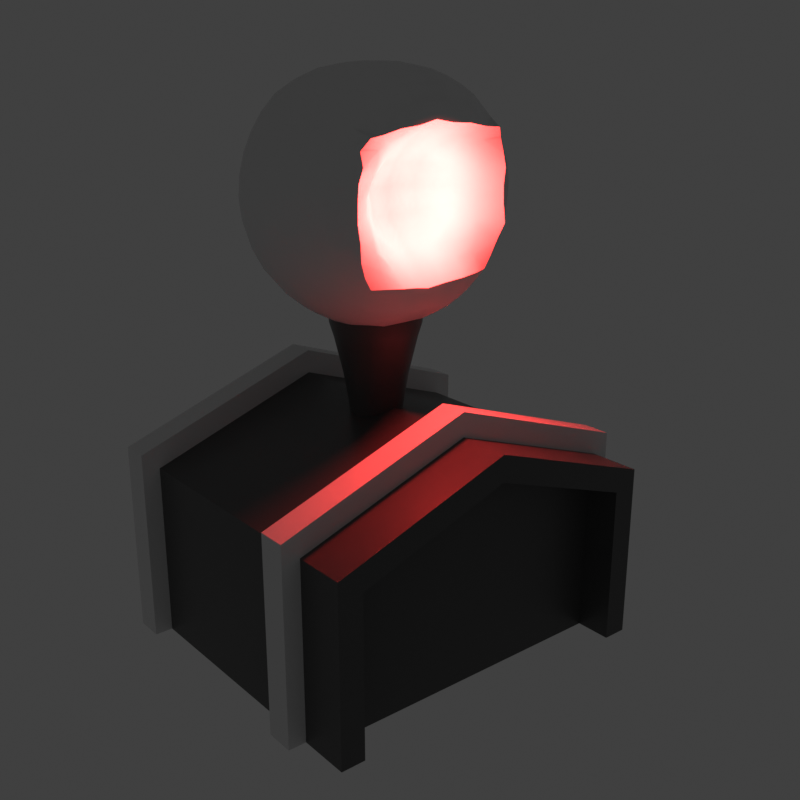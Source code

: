# Source: Army.blend  (saved by Blender 2.82.1; exported with 4.5.12 LTS)
import bpy
from mathutils import Matrix  # noqa: F401  (used for matrix-valued properties, if any)

bpy.ops.wm.read_factory_settings(use_empty=True)
scene = bpy.context.scene
scene.name = 'Scene'

# ---- collections
col_collection = bpy.data.collections.new('Collection'); scene.collection.children.link(col_collection)
col_entity_preview = bpy.data.collections.new('Entity Preview')  # instanced only; not linked into the scene

# ---- materials (node trees are filled in below, after node groups)
mat_material = bpy.data.materials.new('Material')
mat_material.alpha_threshold = 0.0
mat_material.use_transparent_shadow = False
mat_material.line_color = (0.0, 0.0, 0.0, 1.0)
mat_affiliation = bpy.data.materials.new('Affiliation')
mat_affiliation.use_transparent_shadow = False

# ---- node groups
ng_auto_smooth = bpy.data.node_groups.new('Auto Smooth', 'GeometryNodeTree')
_s = ng_auto_smooth.interface.new_socket(name='Geometry', in_out='OUTPUT', socket_type='NodeSocketGeometry')
_s = ng_auto_smooth.interface.new_socket(name='Geometry', in_out='INPUT', socket_type='NodeSocketGeometry')
_s = ng_auto_smooth.interface.new_socket(name='Angle', in_out='INPUT', socket_type='NodeSocketFloat')
_s.subtype = 'ANGLE'
_s.min_value = 0.0
_s.max_value = 3.142
ng_auto_smooth.is_modifier = True
_N = ng_auto_smooth.nodes; _L = ng_auto_smooth.links
n0 = _N.new('NodeGroupOutput'); n0.name = 'Group Output'; n0.location = (480, -100)
n1 = _N.new('NodeGroupInput'); n1.name = 'Group Input'; n1.location = (-420, -300)
n2 = _N.new('NodeGroupInput'); n2.name = 'Group Input.001'; n2.location = (-60, -100)
n3 = _N.new('GeometryNodeSetShadeSmooth'); n3.name = 'Set Shade Smooth'; n3.location = (120, -100)
n3.domain = 'EDGE'
n4 = _N.new('GeometryNodeSetShadeSmooth'); n4.name = 'Set Shade Smooth.001'; n4.location = (300, -100)
n5 = _N.new('GeometryNodeInputMeshEdgeAngle'); n5.name = 'Edge Angle'; n5.location = (-420, -220)
n6 = _N.new('GeometryNodeInputEdgeSmooth'); n6.name = 'Is Edge Smooth'; n6.location = (-60, -160)
n7 = _N.new('GeometryNodeInputShadeSmooth'); n7.name = 'Is Face Smooth'; n7.location = (-240, -340)
n8 = _N.new('FunctionNodeBooleanMath'); n8.name = 'Boolean Math'; n8.location = (-60, -220)
n9 = _N.new('FunctionNodeCompare'); n9.name = 'Compare'; n9.location = (-240, -180)
n9.operation = 'LESS_EQUAL'
_L.new(n5.outputs[0], n9.inputs[0])
_L.new(n4.outputs[0], n0.inputs[0])
_L.new(n1.outputs[1], n9.inputs[1])
_L.new(n9.outputs[0], n8.inputs[0])
_L.new(n7.outputs[0], n8.inputs[1])
_L.new(n2.outputs[0], n3.inputs[0])
_L.new(n6.outputs[0], n3.inputs[1])
_L.new(n3.outputs[0], n4.inputs[0])
_L.new(n8.outputs[0], n3.inputs[2])
n0.is_active_output = True

# ---- material node trees
mat_material.use_nodes = True; mat_material.node_tree.nodes.clear()
_N = mat_material.node_tree.nodes; _L = mat_material.node_tree.links
n0 = _N.new('ShaderNodeOutputMaterial'); n0.name = 'Material Output'; n0.location = (300, 300)
n1 = _N.new('ShaderNodeBsdfPrincipled'); n1.name = 'Principled BSDF'; n1.location = (10, 300)
n1.distribution = 'GGX'
n1.subsurface_method = 'BURLEY'
n1.inputs[0].default_value = (0.07324, 0.07324, 0.07324, 1.0)
n1.inputs[2].default_value = 0.4
n1.inputs[3].default_value = 1.45
n1.inputs[27].default_value = (0.0, 0.0, 0.0, 1.0)
n1.inputs[28].default_value = 1.0
_L.new(n1.outputs[0], n0.inputs[0])
n0.is_active_output = True
mat_affiliation.use_nodes = True; mat_affiliation.node_tree.nodes.clear()
_N = mat_affiliation.node_tree.nodes; _L = mat_affiliation.node_tree.links
n0 = _N.new('ShaderNodeOutputMaterial'); n0.name = 'Material Output'; n0.location = (300, 300)
n1 = _N.new('ShaderNodeBsdfPrincipled'); n1.name = 'Principled BSDF'; n1.location = (10, 300)
n1.distribution = 'GGX'
n1.subsurface_method = 'BURLEY'
n1.inputs[3].default_value = 1.45
n1.inputs[27].default_value = (0.0, 0.0, 0.0, 1.0)
n1.inputs[28].default_value = 1.0
_L.new(n1.outputs[0], n0.inputs[0])
n0.is_active_output = True

# ---- world
world_world = bpy.data.worlds.new('World'); scene.world = world_world
world_world.use_nodes = True; world_world.node_tree.nodes.clear()
_N = world_world.node_tree.nodes; _L = world_world.node_tree.links
n0 = _N.new('ShaderNodeOutputWorld'); n0.name = 'World Output'; n0.location = (300, 300)
n1 = _N.new('ShaderNodeBackground'); n1.name = 'Background'; n1.location = (10, 300)
n1.inputs[0].default_value = (0.05088, 0.05088, 0.05088, 1.0)
_L.new(n1.outputs[0], n0.inputs[0])
n0.is_active_output = True
world_world.color = (0.05088, 0.05088, 0.05088)
world_world.use_sun_shadow = False
world_world.sun_shadow_jitter_overblur = 0.0

# ---- cameras
cam_camera_001 = bpy.data.cameras.new('Camera.001')

# ---- lights
light_light = bpy.data.lights.new('Light', 'POINT')
light_light.color = (0.9975, 0.04415, 0.04034)
light_light.transmission_factor = 0.0
light_light.energy = 100.0
light_light.shadow_soft_size = 0.1
light_light.shadow_maximum_resolution = 0.006
light_light.use_absolute_resolution = True

# ---- meshes
me_cube = bpy.data.meshes.new('Cube')
me_cube.from_pydata([(0.8609, 1.0, 0.9009), (0.8609, 1.0, -1.49e-08), (1.0, -1.0, 1.0), (1.0, -1.0, 0.0), (-0.8609, 1.0, 0.9009), (-0.8609, 1.0, -1.49e-08), (-1.0, -1.0, 1.0), (-1.0, -1.0, 0.0), (0.8609, 0.7957, 0.9009), (0.0, -1.0, 1.346), (0.0, -1.0, 0.0), (0.0, 1.0, 1.199), (-1.0, 1.0, 0.0), (1.0, 1.0, 1.0), (1.0, 1.0, 0.0), (-1.0, 1.0, 1.0), (0.0, 1.0, 1.346), (0.8609, 0.7957, -1.49e-08), (-0.8609, 0.7957, 0.9009), (-0.8609, 0.7957, -1.49e-08), (0.0, 0.7957, 1.199), (0.0, 0.7957, 0.0), (3.667e-08, 0.25, 1.995), (0.04877, 0.2452, 1.995), (0.09567, 0.231, 1.995), (0.1389, 0.2079, 1.995), (0.1768, 0.1768, 1.995), (0.2079, 0.1389, 1.995), (0.231, 0.09567, 1.995), (0.2452, 0.04877, 1.995), (0.25, 2.391e-07, 1.995), (0.2452, -0.04877, 1.995), (0.231, -0.09567, 1.995), (0.2079, -0.1389, 1.995), (0.1768, -0.1768, 1.995), (0.1389, -0.2079, 1.995), (0.09567, -0.231, 1.995), (0.04877, -0.2452, 1.995), (-4.479e-08, -0.25, 1.995), (-0.04877, -0.2452, 1.995), (-0.09567, -0.231, 1.995), (-0.1389, -0.2079, 1.995), (-0.1768, -0.1768, 1.995), (-0.2079, -0.1389, 1.995), (-0.231, -0.09567, 1.995), (-0.2452, -0.04877, 1.995), (-0.25, 4.617e-07, 1.995), (-0.2452, 0.04877, 1.995), (-0.231, 0.09567, 1.995), (-0.2079, 0.1389, 1.995), (-0.1768, 0.1768, 1.995), (-0.1389, 0.2079, 1.995), (-0.09567, 0.231, 1.995), (-0.04877, 0.2452, 1.995), (-0.1111, -0.4575, 1.976), (-0.1084, -0.5383, 2.062), (-0.217, -0.4418, 1.995), (-0.2774, -0.4284, 2.95), (-0.1912, -0.4455, 2.979), (-0.2895, -0.3542, 2.995), (-0.3285, -0.6087, 2.485), (-0.4288, -0.5429, 2.481), (-0.3264, -0.5984, 2.381), (-0.2942, -0.5437, 2.789), (-0.4072, -0.5189, 2.682), (-0.3112, -0.5781, 2.692), (-0.3867, -0.4934, 2.773), (-0.4315, -0.3878, 2.863), (-0.4659, -0.4155, 2.778), (-0.3751, -0.3564, 2.941), (-0.4029, -0.2813, 2.973), (-0.3101, -0.268, 3.029), (-0.2087, -0.2652, 3.066), (-0.3313, -0.1742, 3.053), (-0.5111, -0.4503, 2.372), (-0.5178, -0.4595, 2.477), (-0.5816, -0.3555, 2.358), (-0.2494, -0.1358, 1.852), (-0.3564, -0.2325, 1.938), (-0.3687, -0.1291, 1.91), (-0.1315, -0.02084, 1.801), (-0.2573, -0.01786, 1.838), (-0.4282, -0.1882, 2.99), (-0.2232, -0.1657, 3.092), (-0.3451, -0.07193, 3.061), (-0.6105, -0.01665, 2.806), (-0.6111, 0.08941, 2.791), (-0.6579, -0.02803, 2.689), (-0.2332, -0.06305, 3.1), (-0.3526, 0.03554, 3.059), (-0.6613, 0.08441, 2.308), (-0.637, 0.1956, 2.308), (-0.62, 0.08742, 2.192), (-0.2545, 0.1022, 1.845), (-0.6036, 0.1898, 2.765), (-0.6579, 0.07947, 2.672), (-0.3559, 0.1448, 3.049), (-0.4557, 0.01938, 2.997), (-0.562, 0.2984, 2.211), (-0.5974, 0.1962, 2.198), (-0.6577, 0.1937, 2.421), (-0.6596, 0.191, 2.536), (-0.616, 0.3015, 2.419), (-0.6192, 0.3005, 2.524), (-0.5564, 0.3982, 2.424), (-0.6102, 0.2949, 2.626), (-0.5286, 0.3849, 2.704), (-0.5501, 0.3983, 2.62), (-0.3527, 0.2495, 3.015), (-0.3486, 0.3501, 2.971), (-0.437, 0.3225, 2.909), (-0.4516, 0.2282, 2.953), (-0.4573, 0.1263, 2.983), (-0.5963, 0.3018, 2.314), (-0.5123, 0.3898, 2.228), (-0.5399, 0.3994, 2.324), (-0.4361, 0.4553, 2.249), (-0.2413, 0.1567, 3.087), (-0.1205, 0.05235, 3.121), (-0.122, 0.1662, 3.107), (-0.1295, 0.107, 1.812), (-0.1224, 0.2314, 1.839), (-0.4607, 0.4847, 2.338), (-0.3312, 0.406, 2.354), (-0.3368, 0.4095, 2.608), (-0.2339, 0.2978, 2.616), (-0.3441, 0.3781, 2.523), (-0.3258, 0.4516, 2.758), (-0.2207, 0.3487, 2.697), (-0.3228, 0.4295, 2.684), (-0.3246, 0.4699, 2.826), (-0.2341, 0.4548, 2.941), (-0.2158, 0.479, 2.849), (-0.1465, 0.1449, 2.521), (-0.2456, 0.2603, 2.521), (-0.2017, 0.4051, 2.169), (-0.224, 0.3416, 2.241), (-0.09851, 0.3805, 2.158), (-0.1224, 0.2366, 2.294), (-0.1412, 0.1642, 2.391), (0.0, 0.09174, 2.521), (0.0, 0.1176, 2.371), (-0.1173, 0.2895, 2.721), (-0.1079, 0.3609, 2.784), (-0.239, 0.2681, 2.423), (-0.2277, 0.3026, 2.328), (-0.1909, 0.4718, 2.091), (-0.09099, 0.4493, 2.076), (-0.2872, 0.4677, 2.102), (-0.2991, 0.4308, 2.186), (-0.1105, -0.6463, 2.267), (-0.1118, -0.6738, 2.379), (-0.2175, -0.619, 2.272), (-0.4216, -0.5362, 2.583), (-0.2214, -0.6451, 2.38), (-0.2218, -0.6556, 2.49), (-0.3182, -0.5756, 2.279), (-0.2199, 0.3961, 2.776), (-0.6222, -0.1362, 2.205), (-0.66, -0.1418, 2.326), (-0.6276, -0.0247, 2.195), (-0.5097, -0.4541, 2.582), (-0.5601, -0.3455, 2.691), (-0.5818, -0.3584, 2.582), (-0.6687, -0.02908, 2.315), (-0.4596, -0.4114, 2.175), (-0.4922, -0.4329, 2.271), (-0.5053, -0.3275, 2.143), (-0.6422, 0.1877, 2.65), (-0.4634, 0.3785, 2.141), (-0.4052, 0.4422, 2.168), (-0.4636, 0.468, 2.434), (-0.6113, -0.2443, 2.697), (-0.5682, -0.228, 2.806), (-0.6437, -0.1374, 2.697), (-0.5969, -0.1238, 2.811), (-0.211, -0.5187, 2.076), (-0.3028, -0.4905, 2.098), (-0.3125, -0.4166, 2.03), (-0.5639, -0.02058, 2.083), (-0.5576, 0.09028, 2.083), (-0.5581, -0.1303, 2.092), (-0.4287, 0.2944, 2.027), (-0.3978, 0.3787, 2.064), (-0.3339, -0.3306, 1.974), (-0.427, -0.3225, 2.048), (-0.4545, -0.2295, 2.016), (-0.364, -0.4578, 2.852), (-0.28, -0.4964, 2.878), (-0.3401, -0.4157, 2.916), (-0.4745, -0.3024, 2.888), (-0.3686, 0.4385, 2.105), (-0.228, 0.3265, 1.914), (-0.3315, 0.3076, 1.961), (-0.2133, 0.4266, 1.982), (-0.2428, -0.2442, 1.883), (-0.1223, -0.2531, 1.85), (-0.1173, -0.3619, 1.903), (-0.1088, 0.4292, 1.957), (-0.375, -0.01638, 1.901), (-0.3713, 0.09706, 1.905), (-0.1256, -0.1464, 1.82), (-0.2402, 0.217, 1.873), (-0.1967, -0.3581, 3.03), (-0.09976, -0.3639, 3.05), (-0.2422, 0.2627, 3.059), (-0.1249, 0.3722, 3.042), (-0.1237, 0.2638, 3.085), (-0.2287, -0.3479, 1.93), (-0.479, -0.01739, 1.983), (-0.4729, -0.1262, 1.992), (-0.4754, 0.09376, 1.985), (-0.5165, 0.295, 2.833), (-0.5374, 0.2052, 2.872), (-0.21, -0.6177, 2.707), (-0.1058, -0.6403, 2.721), (-0.1012, -0.5917, 2.828), (-0.6839, -0.03312, 2.564), (-0.6707, -0.1447, 2.575), (-0.6807, 0.07925, 2.55), (-0.4005, 0.4898, 2.819), (-0.505, 0.3624, 2.785), (-0.4285, 0.3989, 2.856), (-0.4118, -0.5145, 2.284), (-0.6366, -0.2543, 2.581), (-0.6327, -0.251, 2.342), (-0.6438, -0.2564, 2.462), (-0.5385, 0.1973, 2.094), (-0.367, -0.4613, 2.125), (-0.4009, -0.3994, 2.083), (-0.3546, 0.2056, 1.927), (-0.3077, 0.4013, 2.016), (-0.3078, -0.5401, 2.184), (-0.2125, -0.5768, 2.17), (-0.3937, -0.4895, 2.197), (-0.1391, 0.1979, 2.644), (-0.5077, -0.2081, 2.905), (-0.1118, -0.684, 2.494), (-0.2174, -0.6451, 2.599), (-0.6816, 0.0815, 2.428), (-0.6874, -0.0323, 2.438), (-0.3183, 0.4185, 2.271), (-0.1173, -0.06161, 3.121), (-0.2389, 0.04627, 3.1), (-0.4626, 0.4763, 2.616), (-0.4614, 0.4667, 2.527), (-0.5596, 0.403, 2.524), (-0.4464, -0.08706, 2.999), (-0.241, 0.366, 3.011), (-0.3377, 0.4275, 2.901), (-0.1098, -0.673, 2.609), (-0.5806, 0.2842, 2.727), (-0.5244, -0.3254, 2.793), (-0.5311, -0.1059, 2.913), (-0.1998, -0.5747, 2.808), (-0.5054, 0.294, 2.115), (-0.5376, -0.234, 2.113), (-0.1091, 0.3067, 2.233), (-0.6765, -0.1453, 2.451), (-0.4246, -0.5331, 2.379), (-0.5433, -0.0001611, 2.911), (-0.09737, -0.5322, 2.914), (-0.1915, -0.5175, 2.899), (-0.09701, -0.4489, 2.996), (-0.5906, -0.3625, 2.47), (-0.5534, -0.3409, 2.25), (-0.4923, -0.4387, 2.684), (-0.1081, 0.4664, 2.952), (-0.5972, -0.2427, 2.224), (-0.1034, 0.479, 2.858), (-0.3416, 0.374, 2.438), (-0.4579, 0.2001, 2.0), (-0.5443, 0.1047, 2.898), (-0.4384, 0.4596, 2.761), (-0.1161, 0.3338, 1.889), (-0.1049, -0.2706, 3.086), (-0.1112, -0.1598, 3.109), (-0.3222, -0.6003, 2.589), (-0.1087, -0.6019, 2.16), (-0.4392, 0.4818, 2.69), (0.0, -0.4701, 1.964), (0.0, -0.5466, 2.057), (0.1111, -0.4575, 1.976), (0.1084, -0.5383, 2.062), (0.217, -0.4418, 1.995), (0.2774, -0.4284, 2.95), (0.1912, -0.4455, 2.979), (0.2895, -0.3542, 2.995), (0.3285, -0.6087, 2.485), (0.4288, -0.5429, 2.481), (0.3264, -0.5984, 2.381), (0.2942, -0.5437, 2.789), (0.4072, -0.5189, 2.682), (0.3112, -0.5781, 2.692), (0.3867, -0.4934, 2.773), (0.4315, -0.3878, 2.863), (0.4659, -0.4155, 2.778), (0.3751, -0.3564, 2.941), (0.4029, -0.2813, 2.973), (0.3101, -0.268, 3.029), (0.2087, -0.2652, 3.066), (0.3313, -0.1742, 3.053), (0.5111, -0.4503, 2.372), (0.5178, -0.4595, 2.477), (0.5816, -0.3555, 2.358), (0.2494, -0.1358, 1.852), (0.3564, -0.2325, 1.938), (0.3687, -0.1291, 1.91), (0.1315, -0.02084, 1.801), (0.2573, -0.01786, 1.838), (0.4282, -0.1882, 2.99), (0.2232, -0.1657, 3.092), (0.3451, -0.07193, 3.061), (0.6105, -0.01665, 2.806), (0.6111, 0.08941, 2.791), (0.6579, -0.02803, 2.689), (0.2332, -0.06305, 3.1), (0.3526, 0.03554, 3.059), (0.6613, 0.08441, 2.308), (0.637, 0.1956, 2.308), (0.62, 0.08742, 2.192), (0.2545, 0.1022, 1.845), (0.6036, 0.1898, 2.765), (0.6579, 0.07947, 2.672), (0.3559, 0.1448, 3.049), (0.4557, 0.01938, 2.997), (0.562, 0.2984, 2.211), (0.5974, 0.1962, 2.198), (0.6577, 0.1937, 2.421), (0.6596, 0.191, 2.536), (0.616, 0.3015, 2.419), (0.6192, 0.3005, 2.524), (0.5564, 0.3982, 2.424), (0.6102, 0.2949, 2.626), (0.5286, 0.3849, 2.704), (0.5501, 0.3983, 2.62), (0.3527, 0.2495, 3.015), (0.3486, 0.3501, 2.971), (0.437, 0.3225, 2.909), (0.4516, 0.2282, 2.953), (0.4573, 0.1263, 2.983), (0.5963, 0.3018, 2.314), (0.5123, 0.3898, 2.228), (0.5399, 0.3994, 2.324), (0.4361, 0.4553, 2.249), (0.2413, 0.1567, 3.087), (0.1205, 0.05235, 3.121), (0.122, 0.1662, 3.107), (0.1295, 0.107, 1.812), (0.1224, 0.2314, 1.839), (0.4607, 0.4847, 2.338), (0.3312, 0.406, 2.354), (0.3368, 0.4095, 2.608), (0.2339, 0.2978, 2.616), (0.3441, 0.3781, 2.523), (0.3258, 0.4516, 2.758), (0.2207, 0.3487, 2.697), (0.3228, 0.4295, 2.684), (0.3246, 0.479, 2.826), (0.2341, 0.4548, 2.941), (0.2158, 0.479, 2.849), (0.1465, 0.1449, 2.521), (0.2456, 0.2603, 2.521), (0.0, 0.1101, 1.806), (0.0, 0.2525, 1.846), (0.2017, 0.4051, 2.169), (0.224, 0.3416, 2.241), (0.09851, 0.3805, 2.158), (0.0, 0.05452, 3.124), (0.0, 0.1854, 3.108), (0.1224, 0.2366, 2.294), (0.1412, 0.1642, 2.391), (0.0, 0.2148, 2.263), (0.0, 0.1695, 2.652), (0.0, 0.2697, 2.753), (0.1173, 0.2895, 2.721), (0.1079, 0.3609, 2.784), (0.0, 0.3137, 2.791), (0.0, 0.479, 2.879), (0.239, 0.2681, 2.423), (0.2277, 0.3026, 2.328), (0.0, 0.3477, 2.141), (0.0, 0.4275, 2.058), (0.1909, 0.4718, 2.091), (0.09099, 0.4493, 2.076), (0.2872, 0.4677, 2.102), (0.2991, 0.4308, 2.186), (0.1105, -0.6463, 2.267), (0.1118, -0.6738, 2.379), (0.2175, -0.619, 2.272), (0.4216, -0.5362, 2.583), (0.2214, -0.6451, 2.38), (0.2218, -0.6556, 2.49), (0.3182, -0.5756, 2.279), (0.2199, 0.3961, 2.776), (0.6222, -0.1362, 2.205), (0.66, -0.1418, 2.326), (0.6276, -0.0247, 2.195), (0.5097, -0.4541, 2.582), (0.5601, -0.3455, 2.691), (0.5818, -0.3584, 2.582), (0.6687, -0.02908, 2.315), (0.4596, -0.4114, 2.175), (0.4922, -0.4329, 2.271), (0.5053, -0.3275, 2.143), (0.6422, 0.1877, 2.65), (0.4634, 0.3785, 2.141), (0.4052, 0.4422, 2.168), (0.4636, 0.468, 2.434), (0.6113, -0.2443, 2.697), (0.5682, -0.228, 2.806), (0.6437, -0.1374, 2.697), (0.5969, -0.1238, 2.811), (0.211, -0.5187, 2.076), (0.3028, -0.4905, 2.098), (0.3125, -0.4166, 2.03), (0.5639, -0.02058, 2.083), (0.5576, 0.09028, 2.083), (0.5581, -0.1303, 2.092), (0.4287, 0.2944, 2.027), (0.3978, 0.3787, 2.064), (0.3339, -0.3306, 1.974), (0.427, -0.3225, 2.048), (0.4545, -0.2295, 2.016), (0.364, -0.4578, 2.852), (0.28, -0.4964, 2.878), (0.3401, -0.4157, 2.916), (0.4745, -0.3024, 2.888), (0.3686, 0.4385, 2.105), (0.228, 0.3265, 1.914), (0.3315, 0.3076, 1.961), (0.2133, 0.4266, 1.982), (0.2428, -0.2442, 1.883), (0.1223, -0.2531, 1.85), (0.1173, -0.3619, 1.903), (0.1088, 0.4292, 1.957), (0.375, -0.01638, 1.901), (0.3713, 0.09706, 1.905), (0.1256, -0.1464, 1.82), (0.2402, 0.217, 1.873), (0.1967, -0.3581, 3.03), (0.09976, -0.3639, 3.05), (0.2422, 0.2627, 3.059), (0.1249, 0.3722, 3.042), (0.1237, 0.2638, 3.085), (0.0, 0.3429, 3.041), (0.0, -0.1675, 1.813), (0.0, -0.2391, 1.833), (0.2287, -0.3479, 1.93), (0.479, -0.01739, 1.983), (0.4729, -0.1262, 1.992), (0.4754, 0.09376, 1.985), (0.5165, 0.295, 2.833), (0.5374, 0.2052, 2.872), (0.21, -0.6177, 2.707), (0.1058, -0.6403, 2.721), (0.1012, -0.5917, 2.828), (0.6839, -0.03312, 2.564), (0.6707, -0.1447, 2.575), (0.6807, 0.07925, 2.55), (0.4005, 0.4898, 2.819), (0.505, 0.3624, 2.785), (0.4285, 0.3989, 2.856), (0.0, -0.6888, 2.379), (0.0, -0.7016, 2.497), (0.4118, -0.5145, 2.284), (0.6366, -0.2543, 2.581), (0.6327, -0.251, 2.342), (0.6438, -0.2564, 2.462), (0.5385, 0.1973, 2.094), (0.367, -0.4613, 2.125), (0.4009, -0.3994, 2.083), (0.3546, 0.2056, 1.927), (0.3077, 0.4013, 2.016), (0.3078, -0.5401, 2.184), (0.2125, -0.5768, 2.17), (0.3937, -0.4895, 2.197), (0.1391, 0.1979, 2.644), (0.5077, -0.2081, 2.905), (0.1118, -0.684, 2.494), (0.2174, -0.6451, 2.599), (0.6816, 0.0815, 2.428), (0.6874, -0.0323, 2.438), (0.3183, 0.4185, 2.271), (0.1173, -0.06161, 3.121), (0.2389, 0.04627, 3.1), (0.4626, 0.4763, 2.616), (0.4614, 0.4667, 2.527), (0.5596, 0.403, 2.524), (0.4464, -0.08706, 2.999), (0.241, 0.366, 3.011), (0.3377, 0.4275, 2.901), (0.1098, -0.673, 2.609), (0.0, -0.6844, 2.614), (0.5806, 0.2842, 2.727), (0.5244, -0.3254, 2.793), (0.5311, -0.1059, 2.913), (0.1998, -0.5747, 2.808), (0.5054, 0.294, 2.115), (0.5376, -0.234, 2.113), (0.1091, 0.3067, 2.233), (0.0, 0.2602, 2.223), (0.6765, -0.1453, 2.451), (0.4246, -0.5331, 2.379), (0.5433, -0.0001611, 2.911), (0.0, -0.4357, 3.011), (0.09737, -0.5322, 2.914), (0.0, -0.5539, 2.916), (0.1915, -0.5175, 2.899), (0.09701, -0.4489, 2.996), (0.0, -0.6597, 2.265), (0.5906, -0.3625, 2.47), (0.5534, -0.3409, 2.25), (0.4923, -0.4387, 2.684), (0.1267, 0.4664, 2.952), (0.5972, -0.2427, 2.224), (0.1034, 0.479, 2.858), (0.0, 0.4548, 2.973), (0.3416, 0.374, 2.438), (0.4579, 0.2001, 2.0), (0.0, -0.5899, 2.854), (0.5443, 0.1047, 2.898), (0.0, -0.3653, 1.892), (0.0, -0.3645, 3.052), (0.4384, 0.4596, 2.761), (0.0, 0.3881, 1.947), (0.0, 0.328, 1.889), (0.1161, 0.3338, 1.889), (0.0, 0.2403, 3.093), (0.0, -0.2897, 3.084), (0.1049, -0.2706, 3.086), (0.1112, -0.1598, 3.109), (0.3222, -0.6003, 2.589), (0.1087, -0.6019, 2.16), (0.0, -0.6119, 2.156), (0.0, -0.07882, 3.124), (0.0, -0.1446, 3.116), (0.4392, 0.4818, 2.69), (0.0, -0.6468, 2.73), (-0.9918, 0.7082, 0.0), (0.9918, 0.7082, 0.9918), (0.9918, 0.7082, 0.0), (-0.9918, 0.7082, 0.9918), (0.0, 0.7082, 1.335), (-1.101, 0.7082, 0.0), (1.101, 0.7082, 1.101), (1.101, 0.7082, 0.0), (-1.101, 0.7082, 1.101), (0.0, 0.7082, 1.482), (-0.9918, 0.5474, 0.0), (0.9918, 0.5474, 0.9918), (0.9918, 0.5474, 0.0), (-0.9918, 0.5474, 0.9918), (0.0, 0.5474, 1.335), (-1.101, 0.5474, 0.0), (1.101, 0.5474, 1.101), (1.101, 0.5474, 0.0), (-1.101, 0.5474, 1.101), (0.0, 0.5474, 1.482), (-0.9918, -0.6452, 0.0), (0.9918, -0.6452, 0.9918), (0.9918, -0.6452, 0.0), (-0.9918, -0.6452, 0.9918), (0.0, -0.6452, 1.335), (-1.101, -0.6452, 0.0), (1.101, -0.6452, 1.101), (1.101, -0.6452, 0.0), (-1.101, -0.6452, 1.101), (0.0, -0.6452, 1.482), (-0.9918, -0.806, 0.0), (0.9918, -0.806, 0.9918), (0.9918, -0.806, 0.0), (-0.9918, -0.806, 0.9918), (0.0, -0.806, 1.335), (-1.101, -0.806, 0.0), (1.101, -0.806, 1.101), (1.101, -0.806, 0.0), (-1.101, -0.806, 1.101), (0.0, -0.806, 1.482), (0.04386, 0.2205, 1.716), (0.08604, 0.2077, 1.716), (0.1249, 0.1869, 1.716), (0.159, 0.159, 1.716), (0.1869, 0.1249, 1.716), (0.2077, 0.08604, 1.716), (0.2205, 0.04386, 1.716), (0.2248, 2.441e-07, 1.716), (0.2205, -0.04386, 1.716), (0.2077, -0.08604, 1.716), (0.1869, -0.1249, 1.716), (0.159, -0.159, 1.716), (0.1249, -0.1869, 1.716), (0.08604, -0.2077, 1.716), (0.04386, -0.2205, 1.716), (-3.517e-08, -0.2248, 1.716), (-0.04386, -0.2205, 1.716), (-0.08604, -0.2077, 1.716), (-0.1249, -0.1869, 1.716), (-0.159, -0.159, 1.716), (-0.1869, -0.1249, 1.716), (-0.2077, -0.08604, 1.716), (-0.2205, -0.04386, 1.716), (-0.2248, 4.442e-07, 1.716), (-0.2205, 0.04386, 1.716), (-0.2077, 0.08604, 1.716), (-0.1869, 0.1249, 1.716), (-0.159, 0.159, 1.716), (-0.1249, 0.1869, 1.716), (-0.08604, 0.2077, 1.716), (-0.04386, 0.2205, 1.716), (3.809e-08, 0.2248, 1.716), (3.667e-08, 0.25, 1.8), (0.04877, 0.2452, 1.8), (0.09567, 0.231, 1.8), (0.1389, 0.2079, 1.8), (0.1768, 0.1768, 1.8), (0.2079, 0.1389, 1.8), (0.231, 0.09567, 1.8), (0.2452, 0.04877, 1.8), (0.25, 2.391e-07, 1.8), (0.2452, -0.04877, 1.8), (0.231, -0.09567, 1.8), (0.2079, -0.1389, 1.8), (0.1768, -0.1768, 1.8), (0.1389, -0.2079, 1.8), (0.09567, -0.231, 1.8), (0.04877, -0.2452, 1.8), (-4.479e-08, -0.25, 1.8), (-0.04877, -0.2452, 1.8), (-0.09567, -0.231, 1.8), (-0.1389, -0.2079, 1.8), (-0.1768, -0.1768, 1.8), (-0.2079, -0.1389, 1.8), (-0.231, -0.09567, 1.8), (-0.2452, -0.04877, 1.8), (-0.25, 4.617e-07, 1.8), (-0.2452, 0.04877, 1.8), (-0.231, 0.09567, 1.8), (-0.2079, 0.1389, 1.8), (-0.1768, 0.1768, 1.8), (-0.1389, 0.2079, 1.8), (-0.09567, 0.231, 1.8), (-0.04877, 0.2452, 1.8), (0.03446, 0.1732, 1.511), (0.06759, 0.1632, 1.511), (0.09812, 0.1469, 1.511), (0.1249, 0.1249, 1.511), (0.1469, 0.09812, 1.511), (0.1632, 0.06759, 1.511), (0.1732, 0.03446, 1.511), (0.1766, 2.531e-07, 1.511), (0.1732, -0.03446, 1.511), (0.1632, -0.06759, 1.511), (0.1469, -0.09812, 1.511), (0.1249, -0.1249, 1.511), (0.09812, -0.1469, 1.511), (0.06759, -0.1632, 1.511), (0.03446, -0.1732, 1.511), (-1.477e-08, -0.1766, 1.511), (-0.03446, -0.1732, 1.511), (-0.06759, -0.1632, 1.511), (-0.09812, -0.1469, 1.511), (-0.1249, -0.1249, 1.511), (-0.1469, -0.09812, 1.511), (-0.1632, -0.06759, 1.511), (-0.1732, -0.03446, 1.511), (-0.1766, 4.103e-07, 1.511), (-0.1732, 0.03446, 1.511), (-0.1632, 0.06759, 1.511), (-0.1469, 0.09812, 1.511), (-0.1249, 0.1249, 1.511), (-0.09812, 0.1469, 1.511), (-0.06759, 0.1632, 1.511), (-0.03446, 0.1732, 1.511), (4.278e-08, 0.1766, 1.511), (0.02629, 0.1322, 1.249), (0.05157, 0.1245, 1.249), (0.07487, 0.1121, 1.249), (0.09529, 0.09529, 1.249), (0.1121, 0.07487, 1.249), (0.1245, 0.05157, 1.249), (0.1322, 0.02629, 1.249), (0.1348, 2.621e-07, 1.249), (0.1322, -0.02629, 1.249), (0.1245, -0.05157, 1.249), (0.1121, -0.07487, 1.249), (0.09529, -0.09529, 1.249), (0.07487, -0.1121, 1.249), (0.05157, -0.1245, 1.249), (0.02629, -0.1322, 1.249), (3.697e-09, -0.1348, 1.249), (-0.02629, -0.1322, 1.249), (-0.05157, -0.1245, 1.249), (-0.07487, -0.1121, 1.249), (-0.09529, -0.09529, 1.249), (-0.1121, -0.07487, 1.249), (-0.1245, -0.05157, 1.249), (-0.1322, -0.02629, 1.249), (-0.1348, 3.821e-07, 1.249), (-0.1322, 0.02629, 1.249), (-0.1245, 0.05157, 1.249), (-0.1121, 0.07487, 1.249), (-0.09529, 0.09529, 1.249), (-0.07487, 0.1121, 1.249), (-0.05157, 0.1245, 1.249), (-0.02629, 0.1322, 1.249), (4.761e-08, 0.1348, 1.249)], [], [(16, 15, 6, 9), (10, 9, 6, 7), (7, 6, 15, 12), (14, 13, 2, 3), (0, 1, 17, 8), (3, 2, 9, 10), (13, 16, 9, 2), (1, 0, 13, 14), (4, 5, 12, 15), (0, 11, 16, 13), (11, 4, 15, 16), (21, 20, 8, 17), (19, 18, 20, 21), (5, 4, 18, 19), (4, 11, 20, 18), (12, 5, 19, 21, 17, 1, 14, 3, 10, 7), (11, 0, 8, 20), (642, 53, 22, 611), (641, 52, 53, 642), (640, 51, 52, 641), (639, 50, 51, 640), (638, 49, 50, 639), (637, 48, 49, 638), (636, 47, 48, 637), (635, 46, 47, 636), (634, 45, 46, 635), (633, 44, 45, 634), (632, 43, 44, 633), (631, 42, 43, 632), (630, 41, 42, 631), (629, 40, 41, 630), (628, 39, 40, 629), (627, 38, 39, 628), (626, 37, 38, 627), (625, 36, 37, 626), (624, 35, 36, 625), (623, 34, 35, 624), (622, 33, 34, 623), (621, 32, 33, 622), (620, 31, 32, 621), (619, 30, 31, 620), (618, 29, 30, 619), (617, 28, 29, 618), (616, 27, 28, 617), (615, 26, 27, 616), (614, 25, 26, 615), (613, 24, 25, 614), (612, 23, 24, 613), (611, 22, 23, 612), (54, 280, 281, 55), (54, 197, 522, 280), (56, 54, 55, 176), (233, 176, 55, 278), (534, 278, 55, 281), (56, 208, 197, 54), (69, 189, 57, 59), (57, 188, 262, 58), (59, 57, 58, 203), (70, 69, 59, 71), (72, 71, 59, 203), (238, 277, 60, 155), (62, 60, 61, 259), (277, 153, 61, 60), (62, 154, 155, 60), (223, 156, 62, 259), (64, 65, 63, 66), (187, 66, 63, 188), (68, 266, 64, 66), (161, 153, 64, 266), (64, 153, 277, 65), (65, 277, 238, 214), (65, 214, 254, 63), (67, 68, 66, 187), (67, 69, 70, 190), (189, 69, 67, 187), (68, 252, 162, 266), (190, 252, 68, 67), (236, 190, 70, 82), (71, 73, 82, 70), (73, 71, 72, 83), (72, 203, 204, 275), (76, 74, 75, 264), (75, 61, 153, 161), (75, 161, 163, 264), (259, 61, 75, 74), (76, 265, 166, 74), (226, 225, 76, 264), (78, 79, 77, 195), (77, 81, 80, 201), (77, 201, 196, 195), (78, 186, 210, 79), (81, 77, 79, 199), (80, 81, 93, 120), (84, 247, 82, 73), (253, 236, 82, 247), (84, 73, 83, 88), (242, 88, 83, 276), (83, 72, 275, 276), (97, 247, 84, 89), (253, 260, 85, 175), (87, 85, 86, 95), (260, 272, 86, 85), (87, 174, 175, 85), (87, 217, 218, 174), (89, 84, 88, 243), (92, 90, 91, 99), (98, 99, 91, 113), (239, 100, 91, 90), (92, 160, 164, 90), (121, 120, 93, 202), (199, 200, 93, 81), (95, 86, 94, 168), (105, 168, 94, 251), (272, 213, 94, 86), (95, 219, 217, 87), (97, 89, 96, 112), (96, 117, 205, 108), (96, 89, 243, 117), (97, 260, 253, 247), (272, 260, 97, 112), (98, 114, 169, 255), (98, 255, 227, 99), (99, 227, 180, 92), (100, 102, 113, 91), (102, 100, 101, 103), (101, 168, 105, 103), (101, 100, 239, 219), (104, 102, 103, 246), (103, 105, 107, 246), (113, 102, 104, 115), (106, 107, 105, 251), (273, 279, 106, 221), (107, 106, 279, 244), (108, 109, 110, 111), (108, 111, 112, 96), (131, 249, 109, 248), (205, 248, 109, 108), (109, 249, 222, 110), (212, 213, 111, 110), (111, 213, 272, 112), (114, 98, 113, 115), (170, 169, 114, 116), (116, 114, 115, 122), (171, 122, 115, 104), (116, 122, 123, 241), (149, 170, 116, 241), (118, 119, 117, 243), (117, 119, 207, 205), (535, 368, 118, 242), (368, 369, 119, 118), (528, 207, 119, 369), (121, 364, 363, 120), (192, 274, 121, 202), (526, 364, 121, 274), (123, 145, 136, 241), (144, 145, 123, 270), (123, 122, 171, 270), (128, 125, 124, 129), (124, 126, 245, 244), (124, 244, 279, 129), (126, 124, 125, 134), (133, 134, 125, 235), (125, 128, 142, 235), (128, 129, 127, 157), (127, 273, 220, 130), (279, 273, 127, 129), (131, 132, 130, 249), (130, 132, 157, 127), (222, 249, 130, 220), (206, 267, 131, 248), (132, 131, 267, 269), (373, 140, 133, 235), (139, 144, 134, 133), (134, 144, 270, 126), (147, 146, 135, 137), (135, 149, 241, 136), (137, 135, 136, 257), (137, 381, 382, 147), (138, 372, 501, 257), (372, 138, 139, 141), (140, 141, 139, 133), (145, 144, 139, 138), (373, 235, 142, 374), (374, 142, 143, 377), (157, 143, 142, 128), (378, 377, 143, 269), (378, 269, 267, 517), (257, 136, 145, 138), (257, 501, 381, 137), (198, 147, 382, 525), (146, 148, 149, 135), (146, 147, 198, 194), (148, 146, 194, 231), (149, 148, 191, 170), (150, 152, 233, 278), (152, 150, 151, 154), (155, 154, 151, 237), (151, 463, 464, 237), (151, 150, 510, 463), (156, 152, 154, 62), (156, 232, 233, 152), (234, 232, 156, 223), (269, 143, 157, 132), (179, 181, 158, 160), (160, 158, 159, 164), (240, 164, 159, 258), (159, 158, 268, 225), (180, 179, 160, 92), (162, 163, 161, 266), (172, 224, 163, 162), (163, 224, 226, 264), (239, 90, 164, 240), (185, 229, 165, 167), (223, 166, 165, 234), (167, 165, 166, 265), (259, 74, 166, 223), (268, 256, 167, 265), (168, 101, 219, 95), (169, 183, 182, 255), (191, 183, 169, 170), (246, 245, 171, 104), (252, 173, 172, 162), (174, 172, 173, 175), (190, 236, 173, 252), (253, 175, 173, 236), (174, 218, 224, 172), (176, 177, 178, 56), (232, 177, 176, 233), (234, 228, 177, 232), (178, 229, 185, 184), (178, 184, 208, 56), (178, 177, 228, 229), (179, 209, 210, 181), (180, 211, 209, 179), (180, 227, 271, 211), (268, 158, 181, 256), (227, 255, 182, 271), (182, 193, 230, 271), (182, 183, 231, 193), (184, 185, 186, 78), (195, 208, 184, 78), (256, 186, 185, 167), (189, 187, 188, 57), (188, 63, 254, 262), (231, 183, 191, 148), (192, 194, 198, 274), (194, 192, 193, 231), (202, 230, 193, 192), (195, 196, 197, 208), (196, 447, 522, 197), (210, 209, 199, 79), (211, 200, 199, 209), (202, 93, 200, 230), (201, 446, 447, 196), (263, 204, 203, 58), (205, 207, 206, 248), (445, 206, 207, 528), (267, 206, 445, 517), (210, 186, 256, 181), (230, 200, 211, 271), (212, 110, 222, 221), (251, 94, 213, 212), (214, 215, 216, 254), (215, 214, 238, 250), (215, 250, 493, 538), (520, 216, 215, 538), (216, 261, 262, 254), (217, 240, 258, 218), (219, 239, 240, 217), (221, 222, 220, 273), (251, 212, 221, 106), (224, 218, 258, 226), (258, 159, 225, 226), (225, 268, 265, 76), (229, 228, 234, 165), (238, 155, 237, 250), (493, 250, 237, 464), (243, 88, 242, 118), (244, 245, 246, 107), (270, 171, 245, 126), (261, 507, 505, 263), (520, 507, 261, 216), (262, 261, 263, 58), (263, 505, 523, 204), (510, 150, 278, 534), (523, 529, 275, 204), (525, 526, 274, 198), (536, 276, 275, 529), (276, 536, 535, 242), (282, 283, 281, 280), (282, 280, 522, 434), (284, 413, 283, 282), (475, 533, 283, 413), (534, 281, 283, 533), (284, 282, 434, 448), (297, 287, 285, 426), (285, 286, 508, 425), (287, 440, 286, 285), (298, 299, 287, 297), (300, 440, 287, 299), (480, 392, 288, 532), (290, 503, 289, 288), (532, 288, 289, 390), (290, 288, 392, 391), (465, 503, 290, 393), (292, 294, 291, 293), (424, 425, 291, 294), (296, 294, 292, 513), (398, 513, 292, 390), (292, 293, 532, 390), (293, 454, 480, 532), (293, 291, 497, 454), (295, 424, 294, 296), (295, 427, 298, 297), (426, 424, 295, 297), (296, 513, 399, 495), (427, 295, 296, 495), (478, 310, 298, 427), (299, 298, 310, 301), (301, 311, 300, 299), (300, 530, 441, 440), (304, 511, 303, 302), (303, 398, 390, 289), (303, 511, 400, 398), (503, 302, 303, 289), (304, 302, 403, 512), (468, 511, 304, 467), (306, 432, 305, 307), (305, 438, 308, 309), (305, 432, 433, 438), (306, 307, 450, 423), (309, 436, 307, 305), (308, 348, 321, 309), (312, 301, 310, 489), (496, 489, 310, 478), (312, 316, 311, 301), (484, 531, 311, 316), (311, 531, 530, 300), (325, 317, 312, 489), (496, 412, 313, 504), (315, 323, 314, 313), (504, 313, 314, 521), (315, 313, 412, 411), (315, 411, 458, 457), (317, 485, 316, 312), (320, 327, 319, 318), (326, 341, 319, 327), (481, 318, 319, 328), (320, 318, 401, 397), (349, 439, 321, 348), (436, 309, 321, 437), (323, 405, 322, 314), (333, 494, 322, 405), (521, 314, 322, 453), (323, 315, 457, 459), (325, 340, 324, 317), (324, 336, 442, 345), (324, 345, 485, 317), (325, 489, 496, 504), (521, 340, 325, 504), (326, 498, 406, 342), (326, 327, 469, 498), (327, 320, 417, 469), (328, 319, 341, 330), (330, 331, 329, 328), (329, 331, 333, 405), (329, 459, 481, 328), (332, 488, 331, 330), (331, 488, 335, 333), (341, 343, 332, 330), (334, 494, 333, 335), (524, 461, 334, 537), (335, 486, 537, 334), (336, 339, 338, 337), (336, 324, 340, 339), (359, 490, 337, 491), (442, 336, 337, 490), (337, 338, 462, 491), (452, 338, 339, 453), (339, 340, 521, 453), (342, 343, 341, 326), (407, 344, 342, 406), (344, 350, 343, 342), (408, 332, 343, 350), (344, 483, 351, 350), (386, 483, 344, 407), (346, 485, 345, 347), (345, 442, 444, 347), (535, 484, 346, 368), (368, 346, 347, 369), (528, 369, 347, 444), (349, 348, 363, 364), (429, 439, 349, 527), (526, 527, 349, 364), (351, 483, 366, 380), (379, 518, 351, 380), (351, 518, 408, 350), (356, 357, 352, 353), (352, 486, 487, 354), (352, 357, 537, 486), (354, 362, 353, 352), (361, 477, 353, 362), (353, 477, 375, 356), (356, 394, 355, 357), (355, 358, 460, 524), (537, 357, 355, 524), (359, 491, 358, 360), (358, 355, 394, 360), (462, 460, 358, 491), (443, 490, 359, 514), (360, 516, 514, 359), (373, 477, 361, 140), (371, 361, 362, 379), (362, 354, 518, 379), (384, 367, 365, 383), (365, 366, 483, 386), (367, 500, 366, 365), (367, 384, 382, 381), (370, 500, 501, 372), (372, 141, 371, 370), (140, 361, 371, 141), (380, 370, 371, 379), (373, 374, 375, 477), (374, 377, 376, 375), (394, 356, 375, 376), (378, 516, 376, 377), (378, 517, 514, 516), (500, 370, 380, 366), (500, 367, 381, 501), (435, 525, 382, 384), (383, 365, 386, 385), (383, 431, 435, 384), (385, 473, 431, 383), (386, 407, 428, 385), (387, 533, 475, 389), (389, 391, 388, 387), (392, 479, 388, 391), (388, 479, 464, 463), (388, 463, 510, 387), (393, 290, 391, 389), (393, 389, 475, 474), (476, 465, 393, 474), (516, 360, 394, 376), (416, 397, 395, 418), (397, 401, 396, 395), (482, 502, 396, 401), (396, 467, 515, 395), (417, 320, 397, 416), (399, 513, 398, 400), (409, 399, 400, 466), (400, 511, 468, 466), (481, 482, 401, 318), (422, 404, 402, 471), (465, 476, 402, 403), (404, 512, 403, 402), (503, 465, 403, 302), (515, 512, 404, 499), (405, 323, 459, 329), (406, 498, 419, 420), (428, 407, 406, 420), (488, 332, 408, 487), (495, 399, 409, 410), (411, 412, 410, 409), (427, 495, 410, 478), (496, 478, 410, 412), (411, 409, 466, 458), (413, 284, 415, 414), (474, 475, 413, 414), (476, 474, 414, 470), (415, 421, 422, 471), (415, 284, 448, 421), (415, 471, 470, 414), (416, 418, 450, 449), (417, 416, 449, 451), (417, 451, 519, 469), (515, 499, 418, 395), (469, 519, 419, 498), (419, 519, 472, 430), (419, 430, 473, 420), (421, 306, 423, 422), (432, 306, 421, 448), (499, 404, 422, 423), (426, 285, 425, 424), (425, 508, 497, 291), (473, 385, 428, 420), (429, 527, 435, 431), (431, 473, 430, 429), (439, 429, 430, 472), (432, 448, 434, 433), (433, 434, 522, 447), (450, 307, 436, 449), (451, 449, 436, 437), (439, 472, 437, 321), (438, 433, 447, 446), (509, 286, 440, 441), (442, 490, 443, 444), (445, 528, 444, 443), (514, 517, 445, 443), (450, 418, 499, 423), (472, 519, 451, 437), (452, 461, 462, 338), (494, 452, 453, 322), (454, 497, 456, 455), (455, 492, 480, 454), (455, 538, 493, 492), (520, 538, 455, 456), (456, 497, 508, 506), (457, 458, 502, 482), (459, 457, 482, 481), (461, 524, 460, 462), (494, 334, 461, 452), (466, 468, 502, 458), (502, 468, 467, 396), (467, 304, 512, 515), (471, 402, 476, 470), (480, 492, 479, 392), (493, 464, 479, 492), (485, 346, 484, 316), (486, 335, 488, 487), (518, 354, 487, 408), (506, 509, 505, 507), (520, 456, 506, 507), (508, 286, 509, 506), (509, 441, 523, 505), (510, 534, 533, 387), (523, 441, 530, 529), (525, 435, 527, 526), (536, 529, 530, 531), (531, 484, 535, 536), (543, 548, 545, 540), (540, 545, 546, 541), (542, 547, 548, 543), (542, 539, 544, 547), (553, 550, 555, 558), (550, 551, 556, 555), (552, 553, 558, 557), (552, 557, 554, 549), (542, 543, 553, 552), (541, 546, 556, 551), (540, 541, 551, 550), (548, 547, 557, 558), (546, 545, 555, 556), (542, 552, 549, 539), (544, 554, 557, 547), (539, 549, 554, 544), (543, 540, 550, 553), (545, 548, 558, 555), (563, 568, 565, 560), (560, 565, 566, 561), (562, 567, 568, 563), (562, 559, 564, 567), (573, 570, 575, 578), (570, 571, 576, 575), (572, 573, 578, 577), (572, 577, 574, 569), (562, 563, 573, 572), (561, 566, 576, 571), (560, 561, 571, 570), (568, 567, 577, 578), (566, 565, 575, 576), (562, 572, 569, 559), (564, 574, 577, 567), (559, 569, 574, 564), (563, 560, 570, 573), (565, 568, 578, 575), (674, 610, 579, 643), (643, 579, 580, 644), (644, 580, 581, 645), (645, 581, 582, 646), (646, 582, 583, 647), (647, 583, 584, 648), (648, 584, 585, 649), (649, 585, 586, 650), (650, 586, 587, 651), (651, 587, 588, 652), (652, 588, 589, 653), (653, 589, 590, 654), (654, 590, 591, 655), (655, 591, 592, 656), (656, 592, 593, 657), (657, 593, 594, 658), (658, 594, 595, 659), (659, 595, 596, 660), (660, 596, 597, 661), (661, 597, 598, 662), (662, 598, 599, 663), (663, 599, 600, 664), (664, 600, 601, 665), (665, 601, 602, 666), (666, 602, 603, 667), (667, 603, 604, 668), (668, 604, 605, 669), (669, 605, 606, 670), (670, 606, 607, 671), (671, 607, 608, 672), (672, 608, 609, 673), (673, 609, 610, 674), (610, 611, 612, 579), (579, 612, 613, 580), (580, 613, 614, 581), (581, 614, 615, 582), (582, 615, 616, 583), (583, 616, 617, 584), (584, 617, 618, 585), (585, 618, 619, 586), (586, 619, 620, 587), (587, 620, 621, 588), (588, 621, 622, 589), (589, 622, 623, 590), (590, 623, 624, 591), (591, 624, 625, 592), (592, 625, 626, 593), (593, 626, 627, 594), (594, 627, 628, 595), (595, 628, 629, 596), (596, 629, 630, 597), (597, 630, 631, 598), (598, 631, 632, 599), (599, 632, 633, 600), (600, 633, 634, 601), (601, 634, 635, 602), (602, 635, 636, 603), (603, 636, 637, 604), (604, 637, 638, 605), (605, 638, 639, 606), (606, 639, 640, 607), (607, 640, 641, 608), (608, 641, 642, 609), (609, 642, 611, 610), (705, 673, 674, 706), (704, 672, 673, 705), (703, 671, 672, 704), (702, 670, 671, 703), (701, 669, 670, 702), (700, 668, 669, 701), (699, 667, 668, 700), (698, 666, 667, 699), (697, 665, 666, 698), (696, 664, 665, 697), (695, 663, 664, 696), (694, 662, 663, 695), (693, 661, 662, 694), (692, 660, 661, 693), (691, 659, 660, 692), (690, 658, 659, 691), (689, 657, 658, 690), (688, 656, 657, 689), (687, 655, 656, 688), (686, 654, 655, 687), (685, 653, 654, 686), (684, 652, 653, 685), (683, 651, 652, 684), (682, 650, 651, 683), (681, 649, 650, 682), (680, 648, 649, 681), (679, 647, 648, 680), (678, 646, 647, 679), (677, 645, 646, 678), (676, 644, 645, 677), (675, 643, 644, 676), (706, 674, 643, 675)])
me_cube.polygons.foreach_set('use_smooth', [True] * 661)
me_cube.polygons.foreach_set('material_index', [0, 0, 0, 0, 0, 0, 0, 0, 0, 0, 0, 0, 0, 0, 0, 0, 0, 0, 0, 0, 0, 0, 0, 0, 0, 0, 0, 0, 0, 0, 0, 0, 0, 0, 0, 0, 0, 0, 0, 0, 0, 0, 0, 0, 0, 0, 0, 0, 0, 1, 1, 1, 1, 1, 1, 1, 1, 1, 1, 1, 1, 1, 1, 1, 1, 1, 1, 1, 1, 1, 1, 1, 1, 1, 1, 1, 1, 1, 1, 1, 1, 1, 1, 1, 1, 1, 1, 1, 1, 1, 1, 1, 1, 1, 1, 1, 1, 1, 1, 1, 1, 1, 1, 1, 1, 1, 1, 1, 1, 1, 1, 1, 1, 1, 1, 1, 1, 1, 1, 1, 1, 1, 1, 1, 1, 1, 1, 1, 1, 1, 1, 1, 1, 1, 1, 1, 1, 1, 1, 1, 1, 1, 1, 1, 1, 1, 1, 1, 1, 1, 1, 1, 1, 1, 1, 1, 1, 1, 1, 1, 1, 1, 1, 1, 1, 1, 1, 1, 1, 1, 1, 1, 1, 1, 1, 1, 1, 1, 1, 1, 1, 1, 1, 1, 1, 1, 1, 1, 1, 1, 1, 1, 1, 1, 1, 1, 1, 1, 1, 1, 1, 1, 1, 1, 1, 1, 1, 1, 1, 1, 1, 1, 1, 1, 1, 1, 1, 1, 1, 1, 1, 1, 1, 1, 1, 1, 1, 1, 1, 1, 1, 1, 1, 1, 1, 1, 1, 1, 1, 1, 1, 1, 1, 1, 1, 1, 1, 1, 1, 1, 1, 1, 1, 1, 1, 1, 1, 1, 1, 1, 1, 1, 1, 1, 1, 1, 1, 1, 1, 1, 1, 1, 1, 1, 1, 1, 1, 1, 1, 1, 1, 1, 1, 1, 1, 1, 1, 1, 1, 1, 1, 1, 1, 1, 1, 1, 1, 1, 1, 1, 1, 1, 1, 1, 1, 1, 1, 1, 1, 1, 1, 1, 1, 1, 1, 1, 1, 1, 1, 1, 1, 1, 1, 1, 1, 1, 1, 1, 1, 1, 1, 1, 1, 1, 1, 1, 1, 1, 1, 1, 1, 1, 1, 1, 1, 1, 1, 1, 1, 1, 1, 1, 1, 1, 1, 1, 1, 1, 1, 1, 1, 1, 1, 1, 1, 1, 1, 1, 1, 1, 1, 1, 1, 1, 1, 1, 1, 1, 1, 1, 1, 1, 1, 1, 1, 1, 1, 1, 1, 1, 1, 1, 1, 1, 1, 1, 1, 1, 1, 1, 1, 1, 1, 1, 1, 1, 1, 1, 1, 1, 1, 1, 1, 1, 1, 1, 1, 1, 1, 1, 1, 1, 1, 1, 1, 1, 1, 1, 1, 1, 1, 1, 1, 1, 1, 1, 1, 1, 1, 1, 1, 1, 1, 1, 1, 1, 1, 1, 1, 1, 1, 1, 1, 1, 1, 1, 1, 1, 1, 1, 1, 1, 1, 1, 1, 1, 1, 1, 1, 1, 1, 1, 1, 1, 1, 1, 1, 1, 1, 1, 1, 1, 1, 1, 1, 1, 1, 1, 1, 1, 1, 1, 1, 1, 1, 1, 1, 1, 1, 1, 1, 1, 1, 1, 1, 1, 1, 1, 1, 1, 1, 1, 1, 1, 1, 1, 1, 1, 1, 1, 1, 1, 1, 1, 1, 1, 1, 1, 1, 1, 1, 1, 1, 1, 1, 1, 1, 1, 1, 1, 1, 1, 1, 1, 1, 1, 1, 1, 1, 1, 1, 1, 1, 1, 1, 1, 1, 1, 1, 1, 1, 1, 1, 1, 1, 0, 0, 0, 0, 0, 0, 0, 0, 0, 0, 0, 0, 0, 0, 0, 0, 0, 0, 0, 0, 0, 0, 0, 0, 0, 0, 0, 0, 0, 0, 0, 0, 0, 0, 0, 0, 0, 0, 0, 0, 0, 0, 0, 0, 0, 0, 0, 0, 0, 0, 0, 0, 0, 0, 0, 0, 0, 0, 0, 0, 0, 0, 0, 0, 0, 0, 0, 0, 0, 0, 0, 0, 0, 0, 0, 0, 0, 0, 0, 0, 0, 0, 0, 0, 0, 0, 0, 0, 0, 0, 0, 0, 0, 0, 0, 0])
_uv = me_cube.uv_layers.new(name='UVMap')
_uv.uv.foreach_set('vector', [0.75, 0.5, 0.875, 0.5, 0.875, 0.75, 0.75, 0.75, 0.375, 0.875, 0.625, 0.875, 0.625, 1.0, 0.375, 1.0, 0.375, 0.0, 0.625, 0.0, 0.625, 0.25, 0.375, 0.25, 0.375, 0.5, 0.625, 0.5, 0.625, 0.75, 0.375, 0.75, 0.5917, 0.4826, 0.4075, 0.4826, 0.4075, 0.4826, 0.5917, 0.4826, 0.375, 0.75, 0.625, 0.75, 0.625, 0.875, 0.375, 0.875, 0.625, 0.5, 0.75, 0.5, 0.75, 0.75, 0.625, 0.75, 0.4075, 0.4826, 0.5917, 0.4826, 0.625, 0.5, 0.375, 0.5, 0.5917, 0.2674, 0.4075, 0.2674, 0.375, 0.25, 0.625, 0.25, 0.5917, 0.4826, 0.5977, 0.375, 0.625, 0.375, 0.625, 0.5, 0.5977, 0.375, 0.5917, 0.2674, 0.625, 0.25, 0.625, 0.375, 0.4008, 0.375, 0.5977, 0.375, 0.5917, 0.4826, 0.4075, 0.4826, 0.4075, 0.2674, 0.5917, 0.2674, 0.5977, 0.375, 0.4008, 0.375, 0.4075, 0.2674, 0.5917, 0.2674, 0.5917, 0.2674, 0.4075, 0.2674, 0.5917, 0.2674, 0.5977, 0.375, 0.5977, 0.375, 0.5917, 0.2674, 0.375, 0.25, 0.4075, 0.2674, 0.4075, 0.2674, 0.4008, 0.375, 0.4075, 0.4826, 0.4075, 0.4826, 0.375, 0.5, 0.375, 0.75, 0.375, 0.875, 0.375, 1.0, 0.5977, 0.375, 0.5917, 0.4826, 0.5917, 0.4826, 0.5977, 0.375, 0.03125, 0.8292, 0.03125, 0.8779, 0.0, 0.8779, 0.0, 0.8292, 0.0625, 0.8292, 0.0625, 0.8779, 0.03125, 0.8779, 0.03125, 0.8292, 0.09375, 0.8292, 0.09375, 0.8779, 0.0625, 0.8779, 0.0625, 0.8292, 0.125, 0.8292, 0.125, 0.8779, 0.09375, 0.8779, 0.09375, 0.8292, 0.1562, 0.8292, 0.1562, 0.8779, 0.125, 0.8779, 0.125, 0.8292, 0.1875, 0.8292, 0.1875, 0.8779, 0.1562, 0.8779, 0.1562, 0.8292, 0.2188, 0.8292, 0.2188, 0.8779, 0.1875, 0.8779, 0.1875, 0.8292, 0.25, 0.8292, 0.25, 0.8779, 0.2188, 0.8779, 0.2188, 0.8292, 0.2812, 0.8292, 0.2812, 0.8779, 0.25, 0.8779, 0.25, 0.8292, 0.3125, 0.8292, 0.3125, 0.8779, 0.2812, 0.8779, 0.2812, 0.8292, 0.3438, 0.8292, 0.3438, 0.8779, 0.3125, 0.8779, 0.3125, 0.8292, 0.375, 0.8292, 0.375, 0.8779, 0.3438, 0.8779, 0.3438, 0.8292, 0.4062, 0.8292, 0.4062, 0.8779, 0.375, 0.8779, 0.375, 0.8292, 0.4375, 0.8292, 0.4375, 0.8779, 0.4062, 0.8779, 0.4062, 0.8292, 0.4688, 0.8292, 0.4688, 0.8779, 0.4375, 0.8779, 0.4375, 0.8292, 0.5, 0.8292, 0.5, 0.8779, 0.4688, 0.8779, 0.4688, 0.8292, 0.5312, 0.8292, 0.5312, 0.8779, 0.5, 0.8779, 0.5, 0.8292, 0.5625, 0.8292, 0.5625, 0.8779, 0.5312, 0.8779, 0.5312, 0.8292, 0.5938, 0.8292, 0.5938, 0.8779, 0.5625, 0.8779, 0.5625, 0.8292, 0.625, 0.8292, 0.625, 0.8779, 0.5938, 0.8779, 0.5938, 0.8292, 0.6562, 0.8292, 0.6562, 0.8779, 0.625, 0.8779, 0.625, 0.8292, 0.6875, 0.8292, 0.6875, 0.8779, 0.6562, 0.8779, 0.6562, 0.8292, 0.7188, 0.8292, 0.7188, 0.8779, 0.6875, 0.8779, 0.6875, 0.8292, 0.75, 0.8292, 0.75, 0.8779, 0.7188, 0.8779, 0.7188, 0.8292, 0.7812, 0.8292, 0.7812, 0.8779, 0.75, 0.8779, 0.75, 0.8292, 0.8125, 0.8292, 0.8125, 0.8779, 0.7812, 0.8779, 0.7812, 0.8292, 0.8438, 0.8292, 0.8438, 0.8779, 0.8125, 0.8779, 0.8125, 0.8292, 0.875, 0.8292, 0.875, 0.8779, 0.8438, 0.8779, 0.8438, 0.8292, 0.9063, 0.8292, 0.9062, 0.8779, 0.875, 0.8779, 0.875, 0.8292, 0.9375, 0.8292, 0.9375, 0.8779, 0.9062, 0.8779, 0.9063, 0.8292, 0.9688, 0.8292, 0.9688, 0.8779, 0.9375, 0.8779, 0.9375, 0.8292, 1.0, 0.8292, 1.0, 0.8779, 0.9688, 0.8779, 0.9688, 0.8292, 0.0, 0.0, 0.0, 0.0, 0.0, 0.0, 0.0, 0.0, 0.0, 0.0, 0.0, 0.0, 0.0, 0.0, 0.0, 0.0, 0.0, 0.0, 0.0, 0.0, 0.0, 0.0, 0.0, 0.0, 0.0, 0.0, 0.0, 0.0, 0.0, 0.0, 0.0, 0.0, 0.0, 0.0, 0.0, 0.0, 0.0, 0.0, 0.0, 0.0, 0.0, 0.0, 0.0, 0.0, 0.0, 0.0, 0.0, 0.0, 0.0, 0.0, 0.0, 0.0, 0.0, 0.0, 0.0, 0.0, 0.0, 0.0, 0.0, 0.0, 0.0, 0.0, 0.0, 0.0, 0.0, 0.0, 0.0, 0.0, 0.0, 0.0, 0.0, 0.0, 0.0, 0.0, 0.0, 0.0, 0.0, 0.0, 0.0, 0.0, 0.0, 0.0, 0.0, 0.0, 0.0, 0.0, 0.0, 0.0, 0.0, 0.0, 0.0, 0.0, 0.0, 0.0, 0.0, 0.0, 0.0, 0.0, 0.0, 0.0, 0.0, 0.0, 0.0, 0.0, 0.0, 0.0, 0.0, 0.0, 0.0, 0.0, 0.0, 0.0, 0.0, 0.0, 0.0, 0.0, 0.0, 0.0, 0.0, 0.0, 0.0, 0.0, 0.0, 0.0, 0.0, 0.0, 0.0, 0.0, 0.0, 0.0, 0.0, 0.0, 0.0, 0.0, 0.0, 0.0, 0.0, 0.0, 0.0, 0.0, 0.0, 0.0, 0.0, 0.0, 0.0, 0.0, 0.0, 0.0, 0.0, 0.0, 0.0, 0.0, 0.0, 0.0, 0.0, 0.0, 0.0, 0.0, 0.0, 0.0, 0.0, 0.0, 0.0, 0.0, 0.0, 0.0, 0.0, 0.0, 0.0, 0.0, 0.0, 0.0, 0.0, 0.0, 0.0, 0.0, 0.0, 0.0, 0.0, 0.0, 0.0, 0.0, 0.0, 0.0, 0.0, 0.0, 0.0, 0.0, 0.0, 0.0, 0.0, 0.0, 0.0, 0.0, 0.0, 0.0, 0.0, 0.0, 0.0, 0.0, 0.0, 0.0, 0.0, 0.0, 0.0, 0.0, 0.0, 0.0, 0.0, 0.0, 0.0, 0.0, 0.0, 0.0, 0.0, 0.0, 0.0, 0.0, 0.0, 0.0, 0.0, 0.0, 0.0, 0.0, 0.0, 0.0, 0.0, 0.0, 0.0, 0.0, 0.0, 0.0, 0.0, 0.0, 0.0, 0.0, 0.0, 0.0, 0.0, 0.0, 0.0, 0.0, 0.0, 0.0, 0.0, 0.0, 0.0, 0.0, 0.0, 0.0, 0.0, 0.0, 0.0, 0.0, 0.0, 0.0, 0.0, 0.0, 0.0, 0.0, 0.0, 0.0, 0.0, 0.0, 0.0, 0.0, 0.0, 0.0, 0.0, 0.0, 0.0, 0.0, 0.0, 0.0, 0.0, 0.0, 0.0, 0.0, 0.0, 0.0, 0.0, 0.0, 0.0, 0.0, 0.0, 0.0, 0.0, 0.0, 0.0, 0.0, 0.0, 0.0, 0.0, 0.0, 0.0, 0.0, 0.0, 0.0, 0.0, 0.0, 0.0, 0.0, 0.0, 0.0, 0.0, 0.0, 0.0, 0.0, 0.0, 0.0, 0.0, 0.0, 0.0, 0.0, 0.0, 0.0, 0.0, 0.0, 0.0, 0.0, 0.0, 0.0, 0.0, 0.0, 0.0, 0.0, 0.0, 0.0, 0.0, 0.0, 0.0, 0.0, 0.0, 0.0, 0.0, 0.0, 0.0, 0.0, 0.0, 0.0, 0.0, 0.0, 0.0, 0.0, 0.0, 0.0, 0.0, 0.0, 0.0, 0.0, 0.0, 0.0, 0.0, 0.0, 0.0, 0.0, 0.0, 0.0, 0.0, 0.0, 0.0, 0.0, 0.0, 0.0, 0.0, 0.0, 0.0, 0.0, 0.0, 0.0, 0.0, 0.0, 0.0, 0.0, 0.0, 0.0, 0.0, 0.0, 0.0, 0.0, 0.0, 0.0, 0.0, 0.0, 0.0, 0.0, 0.0, 0.0, 0.0, 0.0, 0.0, 0.0, 0.0, 0.0, 0.0, 0.0, 0.0, 0.0, 0.0, 0.0, 0.0, 0.0, 0.0, 0.0, 0.0, 0.0, 0.0, 0.0, 0.0, 0.0, 0.0, 0.0, 0.0, 0.0, 0.0, 0.0, 0.0, 0.0, 0.0, 0.0, 0.0, 0.0, 0.0, 0.0, 0.0, 0.0, 0.0, 0.0, 0.0, 0.0, 0.0, 0.0, 0.0, 0.0, 0.0, 0.0, 0.0, 0.0, 0.0, 0.0, 0.0, 0.0, 0.0, 0.0, 0.0, 0.0, 0.0, 0.0, 0.0, 0.0, 0.0, 0.0, 0.0, 0.0, 0.0, 0.0, 0.0, 0.0, 0.0, 0.0, 0.0, 0.0, 0.0, 0.0, 0.0, 0.0, 0.0, 0.0, 0.0, 0.0, 0.0, 0.0, 0.0, 0.0, 0.0, 0.0, 0.0, 0.0, 0.0, 0.0, 0.0, 0.0, 0.0, 0.0, 0.0, 0.0, 0.0, 0.0, 0.0, 0.0, 0.0, 0.0, 0.0, 0.0, 0.0, 0.0, 0.0, 0.0, 0.0, 0.0, 0.0, 0.0, 0.0, 0.0, 0.0, 0.0, 0.0, 0.0, 0.0, 0.0, 0.0, 0.0, 0.0, 0.0, 0.0, 0.0, 0.0, 0.0, 0.0, 0.0, 0.0, 0.0, 0.0, 0.0, 0.0, 0.0, 0.0, 0.0, 0.0, 0.0, 0.0, 0.0, 0.0, 0.0, 0.0, 0.0, 0.0, 0.0, 0.0, 0.0, 0.0, 0.0, 0.0, 0.0, 0.0, 0.0, 0.0, 0.0, 0.0, 0.0, 0.0, 0.0, 0.0, 0.0, 0.0, 0.0, 0.0, 0.0, 0.0, 0.0, 0.0, 0.0, 0.0, 0.0, 0.0, 0.0, 0.0, 0.0, 0.0, 0.0, 0.0, 0.0, 0.0, 0.0, 0.0, 0.0, 0.0, 0.0, 0.0, 0.0, 0.0, 0.0, 0.0, 0.0, 0.0, 0.0, 0.0, 0.0, 0.0, 0.0, 0.0, 0.0, 0.0, 0.0, 0.0, 0.0, 0.0, 0.0, 0.0, 0.0, 0.0, 0.0, 0.0, 0.0, 0.0, 0.0, 0.0, 0.0, 0.0, 0.0, 0.0, 0.0, 0.0, 0.0, 0.0, 0.0, 0.0, 0.0, 0.0, 0.0, 0.0, 0.0, 0.0, 0.0, 0.0, 0.0, 0.0, 0.0, 0.0, 0.0, 0.0, 0.0, 0.0, 0.0, 0.0, 0.0, 0.0, 0.0, 0.0, 0.0, 0.0, 0.0, 0.0, 0.0, 0.0, 0.0, 0.0, 0.0, 0.0, 0.0, 0.0, 0.0, 0.0, 0.0, 0.0, 0.0, 0.0, 0.0, 0.0, 0.0, 0.0, 0.0, 0.0, 0.0, 0.0, 0.0, 0.0, 0.0, 0.0, 0.0, 0.0, 0.0, 0.0, 0.0, 0.0, 0.0, 0.0, 0.0, 0.0, 0.0, 0.0, 0.0, 0.0, 0.0, 0.0, 0.0, 0.0, 0.0, 0.0, 0.0, 0.0, 0.0, 0.0, 0.0, 0.0, 0.0, 0.0, 0.0, 0.0, 0.0, 0.0, 0.0, 0.0, 0.0, 0.0, 0.0, 0.0, 0.0, 0.0, 0.0, 0.0, 0.0, 0.0, 0.0, 0.0, 0.0, 0.0, 0.0, 0.0, 0.0, 0.0, 0.0, 0.0, 0.0, 0.0, 0.0, 0.0, 0.0, 0.0, 0.0, 0.0, 0.0, 0.0, 0.0, 0.0, 0.0, 0.0, 0.0, 0.0, 0.0, 0.0, 0.0, 0.0, 0.0, 0.0, 0.0, 0.0, 0.0, 0.0, 0.0, 0.0, 0.0, 0.0, 0.0, 0.0, 0.0, 0.0, 0.0, 0.0, 0.0, 0.0, 0.0, 0.0, 0.0, 0.0, 0.0, 0.0, 0.0, 0.0, 0.0, 0.0, 0.0, 0.0, 0.0, 0.0, 0.0, 0.0, 0.0, 0.0, 0.0, 0.0, 0.0, 0.0, 0.0, 0.0, 0.0, 0.0, 0.0, 0.0, 0.0, 0.0, 0.0, 0.0, 0.0, 0.0, 0.0, 0.0, 0.0, 0.0, 0.0, 0.0, 0.0, 0.0, 0.0, 0.0, 0.0, 0.0, 0.0, 0.0, 0.0, 0.0, 0.0, 0.0, 0.0, 0.0, 0.0, 0.0, 0.0, 0.0, 0.0, 0.0, 0.0, 0.0, 0.0, 0.0, 0.0, 0.0, 0.0, 0.0, 0.0, 0.0, 0.0, 0.0, 0.0, 0.0, 0.0, 0.0, 0.0, 0.0, 0.0, 0.0, 0.0, 0.0, 0.0, 0.0, 0.0, 0.0, 0.0, 0.0, 0.0, 0.0, 0.0, 0.0, 0.0, 0.0, 0.0, 0.0, 0.0, 0.0, 0.0, 0.0, 0.0, 0.0, 0.0, 0.0, 0.0, 0.0, 0.0, 0.0, 0.0, 0.0, 0.0, 0.0, 0.0, 0.0, 0.0, 0.0, 0.0, 0.0, 0.0, 0.0, 0.0, 0.0, 0.0, 0.0, 0.0, 0.0, 0.0, 0.0, 0.0, 0.0, 0.0, 0.0, 0.0, 0.0, 0.0, 0.0, 0.0, 0.0, 0.0, 0.0, 0.0, 0.0, 0.0, 0.0, 0.0, 0.0, 0.0, 0.0, 0.0, 0.0, 0.0, 0.0, 0.0, 0.0, 0.0, 0.0, 0.0, 0.0, 0.0, 0.0, 0.0, 0.0, 0.0, 0.0, 0.0, 0.0, 0.0, 0.0, 0.0, 0.0, 0.0, 0.0, 0.0, 0.0, 0.0, 0.0, 0.0, 0.0, 0.0, 0.0, 0.0, 0.0, 0.0, 0.0, 0.0, 0.0, 0.0, 0.0, 0.0, 0.0, 0.0, 0.0, 0.0, 0.0, 0.0, 0.0, 0.0, 0.0, 0.0, 0.0, 0.0, 0.0, 0.0, 0.0, 0.0, 0.0, 0.0, 0.0, 0.0, 0.0, 0.0, 0.0, 0.0, 0.0, 0.0, 0.0, 0.0, 0.0, 0.0, 0.0, 0.0, 0.0, 0.0, 0.0, 0.0, 0.0, 0.0, 0.0, 0.0, 0.0, 0.0, 0.0, 0.0, 0.0, 0.0, 0.0, 0.0, 0.0, 0.0, 0.0, 0.0, 0.0, 0.0, 0.0, 0.0, 0.0, 0.0, 0.0, 0.0, 0.0, 0.0, 0.0, 0.0, 0.0, 0.0, 0.0, 0.0, 0.0, 0.0, 0.0, 0.0, 0.0, 0.0, 0.0, 0.0, 0.0, 0.0, 0.0, 0.0, 0.0, 0.0, 0.0, 0.0, 0.0, 0.0, 0.0, 0.0, 0.0, 0.0, 0.0, 0.0, 0.0, 0.0, 0.0, 0.0, 0.0, 0.0, 0.0, 0.0, 0.0, 0.0, 0.0, 0.0, 0.0, 0.0, 0.0, 0.0, 0.0, 0.0, 0.0, 0.0, 0.0, 0.0, 0.0, 0.0, 0.0, 0.0, 0.0, 0.0, 0.0, 0.0, 0.0, 0.0, 0.0, 0.0, 0.0, 0.0, 0.0, 0.0, 0.0, 0.0, 0.0, 0.0, 0.0, 0.0, 0.0, 0.0, 0.0, 0.0, 0.0, 0.0, 0.0, 0.0, 0.0, 0.0, 0.0, 0.0, 0.0, 0.0, 0.0, 0.0, 0.0, 0.0, 0.0, 0.0, 0.0, 0.0, 0.0, 0.0, 0.0, 0.0, 0.0, 0.0, 0.0, 0.0, 0.0, 0.0, 0.0, 0.0, 0.0, 0.0, 0.0, 0.0, 0.0, 0.0, 0.0, 0.0, 0.0, 0.0, 0.0, 0.0, 0.0, 0.0, 0.0, 0.0, 0.0, 0.0, 0.0, 0.0, 0.0, 0.0, 0.0, 0.0, 0.0, 0.0, 0.0, 0.0, 0.0, 0.0, 0.0, 0.0, 0.0, 0.0, 0.0, 0.0, 0.0, 0.0, 0.0, 0.0, 0.0, 0.0, 0.0, 0.0, 0.0, 0.0, 0.0, 0.0, 0.0, 0.0, 0.0, 0.0, 0.0, 0.0, 0.0, 0.0, 0.0, 0.0, 0.0, 0.0, 0.0, 0.0, 0.0, 0.0, 0.0, 0.0, 0.0, 0.0, 0.0, 0.0, 0.0, 0.0, 0.0, 0.0, 0.0, 0.0, 0.0, 0.0, 0.0, 0.0, 0.0, 0.0, 0.0, 0.0, 0.0, 0.0, 0.0, 0.0, 0.0, 0.0, 0.0, 0.0, 0.0, 0.0, 0.0, 0.0, 0.0, 0.0, 0.0, 0.0, 0.0, 0.0, 0.0, 0.0, 0.0, 0.0, 0.0, 0.0, 0.0, 0.0, 0.0, 0.0, 0.0, 0.0, 0.0, 0.0, 0.0, 0.0, 0.0, 0.0, 0.0, 0.0, 0.0, 0.0, 0.0, 0.0, 0.0, 0.0, 0.0, 0.0, 0.0, 0.0, 0.0, 0.0, 0.0, 0.0, 0.0, 0.0, 0.0, 0.0, 0.0, 0.0, 0.0, 0.0, 0.0, 0.0, 0.0, 0.0, 0.0, 0.0, 0.0, 0.0, 0.0, 0.0, 0.0, 0.0, 0.0, 0.0, 0.0, 0.0, 0.0, 0.0, 0.0, 0.0, 0.0, 0.0, 0.0, 0.0, 0.0, 0.0, 0.0, 0.0, 0.0, 0.0, 0.0, 0.0, 0.0, 0.0, 0.0, 0.0, 0.0, 0.0, 0.0, 0.0, 0.0, 0.0, 0.0, 0.0, 0.0, 0.0, 0.0, 0.0, 0.0, 0.0, 0.0, 0.0, 0.0, 0.0, 0.0, 0.0, 0.0, 0.0, 0.0, 0.0, 0.0, 0.0, 0.0, 0.0, 0.0, 0.0, 0.0, 0.0, 0.0, 0.0, 0.0, 0.0, 0.0, 0.0, 0.0, 0.0, 0.0, 0.0, 0.0, 0.0, 0.0, 0.0, 0.0, 0.0, 0.0, 0.0, 0.0, 0.0, 0.0, 0.0, 0.0, 0.0, 0.0, 0.0, 0.0, 0.0, 0.0, 0.0, 0.0, 0.0, 0.0, 0.0, 0.0, 0.0, 0.0, 0.0, 0.0, 0.0, 0.0, 0.0, 0.0, 0.0, 0.0, 0.0, 0.0, 0.0, 0.0, 0.0, 0.0, 0.0, 0.0, 0.0, 0.0, 0.0, 0.0, 0.0, 0.0, 0.0, 0.0, 0.0, 0.0, 0.0, 0.0, 0.0, 0.0, 0.0, 0.0, 0.0, 0.0, 0.0, 0.0, 0.0, 0.0, 0.0, 0.0, 0.0, 0.0, 0.0, 0.0, 0.0, 0.0, 0.0, 0.0, 0.0, 0.0, 0.0, 0.0, 0.0, 0.0, 0.0, 0.0, 0.0, 0.0, 0.0, 0.0, 0.0, 0.0, 0.0, 0.0, 0.0, 0.0, 0.0, 0.0, 0.0, 0.0, 0.0, 0.0, 0.0, 0.0, 0.0, 0.0, 0.0, 0.0, 0.0, 0.0, 0.0, 0.0, 0.0, 0.0, 0.0, 0.0, 0.0, 0.0, 0.0, 0.0, 0.0, 0.0, 0.0, 0.0, 0.0, 0.0, 0.0, 0.0, 0.0, 0.0, 0.0, 0.0, 0.0, 0.0, 0.0, 0.0, 0.0, 0.0, 0.0, 0.0, 0.0, 0.0, 0.0, 0.0, 0.0, 0.0, 0.0, 0.0, 0.0, 0.0, 0.0, 0.0, 0.0, 0.0, 0.0, 0.0, 0.0, 0.0, 0.0, 0.0, 0.0, 0.0, 0.0, 0.0, 0.0, 0.0, 0.0, 0.0, 0.0, 0.0, 0.0, 0.0, 0.0, 0.0, 0.0, 0.0, 0.0, 0.0, 0.0, 0.0, 0.0, 0.0, 0.0, 0.0, 0.0, 0.0, 0.0, 0.0, 0.0, 0.0, 0.0, 0.0, 0.0, 0.0, 0.0, 0.0, 0.0, 0.0, 0.0, 0.0, 0.0, 0.0, 0.0, 0.0, 0.0, 0.0, 0.0, 0.0, 0.0, 0.0, 0.0, 0.0, 0.0, 0.0, 0.0, 0.0, 0.0, 0.0, 0.0, 0.0, 0.0, 0.0, 0.0, 0.0, 0.0, 0.0, 0.0, 0.0, 0.0, 0.0, 0.0, 0.0, 0.0, 0.0, 0.0, 0.0, 0.0, 0.0, 0.0, 0.0, 0.0, 0.0, 0.0, 0.0, 0.0, 0.0, 0.0, 0.0, 0.0, 0.0, 0.0, 0.0, 0.0, 0.0, 0.0, 0.0, 0.0, 0.0, 0.0, 0.0, 0.0, 0.0, 0.0, 0.0, 0.0, 0.0, 0.0, 0.0, 0.0, 0.0, 0.0, 0.0, 0.0, 0.0, 0.0, 0.0, 0.0, 0.0, 0.0, 0.0, 0.0, 0.0, 0.0, 0.0, 0.0, 0.0, 0.0, 0.0, 0.0, 0.0, 0.0, 0.0, 0.0, 0.0, 0.0, 0.0, 0.0, 0.0, 0.0, 0.0, 0.0, 0.0, 0.0, 0.0, 0.0, 0.0, 0.0, 0.0, 0.0, 0.0, 0.0, 0.0, 0.0, 0.0, 0.0, 0.0, 0.0, 0.0, 0.0, 0.0, 0.0, 0.0, 0.0, 0.0, 0.0, 0.0, 0.0, 0.0, 0.0, 0.0, 0.0, 0.0, 0.0, 0.0, 0.0, 0.0, 0.0, 0.0, 0.0, 0.0, 0.0, 0.0, 0.0, 0.0, 0.0, 0.0, 0.0, 0.0, 0.0, 0.0, 0.0, 0.0, 0.0, 0.0, 0.0, 0.0, 0.0, 0.0, 0.0, 0.0, 0.0, 0.0, 0.0, 0.0, 0.0, 0.0, 0.0, 0.0, 0.0, 0.0, 0.0, 0.0, 0.0, 0.0, 0.0, 0.0, 0.0, 0.0, 0.0, 0.0, 0.0, 0.0, 0.0, 0.0, 0.0, 0.0, 0.0, 0.0, 0.0, 0.0, 0.0, 0.0, 0.0, 0.0, 0.0, 0.0, 0.0, 0.0, 0.0, 0.0, 0.0, 0.0, 0.0, 0.0, 0.0, 0.0, 0.0, 0.0, 0.0, 0.0, 0.0, 0.0, 0.0, 0.0, 0.0, 0.0, 0.0, 0.0, 0.0, 0.0, 0.0, 0.0, 0.0, 0.0, 0.0, 0.0, 0.0, 0.0, 0.0, 0.0, 0.0, 0.0, 0.0, 0.0, 0.0, 0.0, 0.0, 0.0, 0.0, 0.0, 0.0, 0.0, 0.0, 0.0, 0.0, 0.0, 0.0, 0.0, 0.0, 0.0, 0.0, 0.0, 0.0, 0.0, 0.0, 0.0, 0.0, 0.0, 0.0, 0.0, 0.0, 0.0, 0.0, 0.0, 0.0, 0.0, 0.0, 0.0, 0.0, 0.0, 0.0, 0.0, 0.0, 0.0, 0.0, 0.0, 0.0, 0.0, 0.0, 0.0, 0.0, 0.0, 0.0, 0.0, 0.0, 0.0, 0.0, 0.0, 0.0, 0.0, 0.0, 0.0, 0.0, 0.0, 0.0, 0.0, 0.0, 0.0, 0.0, 0.0, 0.0, 0.0, 0.0, 0.0, 0.0, 0.0, 0.0, 0.0, 0.0, 0.0, 0.0, 0.0, 0.0, 0.0, 0.0, 0.0, 0.0, 0.0, 0.0, 0.0, 0.0, 0.0, 0.0, 0.0, 0.0, 0.0, 0.0, 0.0, 0.0, 0.0, 0.0, 0.0, 0.0, 0.0, 0.0, 0.0, 0.0, 0.0, 0.0, 0.0, 0.0, 0.0, 0.0, 0.0, 0.0, 0.0, 0.0, 0.0, 0.0, 0.0, 0.0, 0.0, 0.0, 0.0, 0.0, 0.0, 0.0, 0.0, 0.0, 0.0, 0.0, 0.0, 0.0, 0.0, 0.0, 0.0, 0.0, 0.0, 0.0, 0.0, 0.0, 0.0, 0.0, 0.0, 0.0, 0.0, 0.0, 0.0, 0.0, 0.0, 0.0, 0.0, 0.0, 0.0, 0.0, 0.0, 0.0, 0.0, 0.0, 0.0, 0.0, 0.0, 0.0, 0.0, 0.0, 0.0, 0.0, 0.0, 0.0, 0.0, 0.0, 0.0, 0.0, 0.0, 0.0, 0.0, 0.0, 0.0, 0.0, 0.0, 0.0, 0.0, 0.0, 0.0, 0.0, 0.0, 0.0, 0.0, 0.0, 0.0, 0.0, 0.0, 0.0, 0.0, 0.0, 0.0, 0.0, 0.0, 0.0, 0.0, 0.0, 0.0, 0.0, 0.0, 0.0, 0.0, 0.0, 0.0, 0.0, 0.0, 0.0, 0.0, 0.0, 0.0, 0.0, 0.0, 0.0, 0.0, 0.0, 0.0, 0.0, 0.0, 0.0, 0.0, 0.0, 0.0, 0.0, 0.0, 0.0, 0.0, 0.0, 0.0, 0.0, 0.0, 0.0, 0.0, 0.0, 0.0, 0.0, 0.0, 0.0, 0.0, 0.0, 0.0, 0.0, 0.0, 0.0, 0.0, 0.0, 0.0, 0.0, 0.0, 0.0, 0.0, 0.0, 0.0, 0.0, 0.0, 0.0, 0.0, 0.0, 0.0, 0.0, 0.0, 0.0, 0.0, 0.0, 0.0, 0.0, 0.0, 0.0, 0.0, 0.0, 0.0, 0.0, 0.0, 0.0, 0.0, 0.0, 0.0, 0.0, 0.0, 0.0, 0.0, 0.0, 0.0, 0.0, 0.0, 0.0, 0.0, 0.0, 0.0, 0.0, 0.0, 0.0, 0.0, 0.0, 0.0, 0.0, 0.0, 0.0, 0.0, 0.0, 0.0, 0.0, 0.0, 0.0, 0.0, 0.0, 0.0, 0.0, 0.0, 0.0, 0.0, 0.0, 0.0, 0.0, 0.0, 0.0, 0.0, 0.0, 0.0, 0.0, 0.0, 0.0, 0.0, 0.0, 0.0, 0.0, 0.0, 0.0, 0.0, 0.0, 0.0, 0.0, 0.0, 0.0, 0.0, 0.0, 0.0, 0.0, 0.0, 0.0, 0.0, 0.0, 0.0, 0.0, 0.0, 0.0, 0.0, 0.0, 0.0, 0.0, 0.0, 0.0, 0.0, 0.0, 0.0, 0.0, 0.0, 0.0, 0.0, 0.0, 0.0, 0.0, 0.0, 0.0, 0.0, 0.0, 0.0, 0.0, 0.0, 0.0, 0.0, 0.0, 0.0, 0.0, 0.0, 0.0, 0.0, 0.0, 0.0, 0.0, 0.0, 0.0, 0.0, 0.0, 0.0, 0.0, 0.0, 0.0, 0.0, 0.0, 0.0, 0.0, 0.0, 0.0, 0.0, 0.0, 0.0, 0.0, 0.0, 0.0, 0.0, 0.0, 0.0, 0.0, 0.0, 0.0, 0.0, 0.0, 0.0, 0.0, 0.0, 0.0, 0.0, 0.0, 0.0, 0.0, 0.0, 0.0, 0.0, 0.0, 0.0, 0.0, 0.0, 0.0, 0.0, 0.0, 0.0, 0.0, 0.0, 0.0, 0.0, 0.0, 0.0, 0.0, 0.0, 0.0, 0.0, 0.0, 0.0, 0.0, 0.0, 0.0, 0.0, 0.0, 0.0, 0.0, 0.0, 0.0, 0.0, 0.0, 0.0, 0.0, 0.0, 0.0, 0.0, 0.0, 0.0, 0.0, 0.0, 0.0, 0.0, 0.0, 0.0, 0.0, 0.0, 0.0, 0.0, 0.0, 0.0, 0.0, 0.0, 0.0, 0.0, 0.0, 0.0, 0.0, 0.0, 0.0, 0.0, 0.0, 0.0, 0.0, 0.0, 0.0, 0.0, 0.0, 0.0, 0.0, 0.0, 0.0, 0.0, 0.0, 0.0, 0.0, 0.0, 0.0, 0.0, 0.0, 0.0, 0.0, 0.0, 0.0, 0.0, 0.0, 0.0, 0.0, 0.0, 0.0, 0.0, 0.0, 0.0, 0.0, 0.0, 0.0, 0.0, 0.0, 0.0, 0.0, 0.0, 0.0, 0.0, 0.0, 0.0, 0.0, 0.0, 0.0, 0.0, 0.0, 0.0, 0.0, 0.0, 0.0, 0.0, 0.0, 0.0, 0.0, 0.0, 0.0, 0.0, 0.0, 0.0, 0.0, 0.0, 0.0, 0.0, 0.0, 0.0, 0.0, 0.0, 0.0, 0.0, 0.0, 0.0, 0.0, 0.0, 0.0, 0.0, 0.0, 0.0, 0.0, 0.0, 0.0, 0.0, 0.0, 0.0, 0.0, 0.0, 0.0, 0.0, 0.0, 0.0, 0.0, 0.0, 0.0, 0.0, 0.0, 0.0, 0.0, 0.0, 0.0, 0.0, 0.0, 0.0, 0.0, 0.0, 0.0, 0.0, 0.0, 0.0, 0.0, 0.0, 0.0, 0.0, 0.0, 0.0, 0.0, 0.0, 0.0, 0.0, 0.0, 0.0, 0.0, 0.0, 0.0, 0.0, 0.0, 0.0, 0.0, 0.0, 0.0, 0.0, 0.0, 0.0, 0.0, 0.0, 0.0, 0.0, 0.0, 0.0, 0.0, 0.0, 0.0, 0.0, 0.0, 0.0, 0.0, 0.0, 0.0, 0.0, 0.0, 0.0, 0.0, 0.0, 0.0, 0.0, 0.0, 0.0, 0.0, 0.0, 0.0, 0.0, 0.0, 0.0, 0.0, 0.0, 0.0, 0.0, 0.0, 0.0, 0.0, 0.0, 0.0, 0.0, 0.0, 0.0, 0.0, 0.0, 0.0, 0.0, 0.0, 0.0, 0.0, 0.0, 0.0, 0.0, 0.0, 0.0, 0.0, 0.0, 0.0, 0.0, 0.0, 0.0, 0.0, 0.0, 0.0, 0.0, 0.0, 0.0, 0.0, 0.0, 0.0, 0.0, 0.0, 0.0, 0.0, 0.0, 0.0, 0.0, 0.0, 0.0, 0.0, 0.0, 0.0, 0.0, 0.0, 0.0, 0.0, 0.0, 0.0, 0.0, 0.0, 0.0, 0.0, 0.0, 0.0, 0.0, 0.0, 0.0, 0.0, 0.0, 0.0, 0.0, 0.0, 0.0, 0.0, 0.0, 0.0, 0.0, 0.0, 0.0, 0.0, 0.0, 0.0, 0.0, 0.0, 0.0, 0.0, 0.0, 0.0, 0.0, 0.0, 0.0, 0.0, 0.0, 0.0, 0.0, 0.0, 0.0, 0.0, 0.0, 0.0, 0.0, 0.0, 0.0, 0.0, 0.0, 0.0, 0.0, 0.0, 0.0, 0.0, 0.0, 0.0, 0.0, 0.0, 0.0, 0.0, 0.0, 0.0, 0.0, 0.0, 0.0, 0.0, 0.0, 0.0, 0.0, 0.0, 0.0, 0.0, 0.0, 0.0, 0.0, 0.0, 0.0, 0.0, 0.0, 0.0, 0.0, 0.0, 0.0, 0.0, 0.0, 0.0, 0.0, 0.0, 0.0, 0.0, 0.0, 0.0, 0.0, 0.0, 0.0, 0.0, 0.0, 0.0, 0.0, 0.0, 0.0, 0.0, 0.0, 0.0, 0.0, 0.0, 0.0, 0.0, 0.0, 0.0, 0.0, 0.0, 0.0, 0.0, 0.0, 0.0, 0.0, 0.0, 0.0, 0.0, 0.0, 0.0, 0.0, 0.0, 0.0, 0.0, 0.0, 0.0, 0.0, 0.0, 0.0, 0.0, 0.0, 0.0, 0.0, 0.0, 0.0, 0.0, 0.0, 0.0, 0.0, 0.0, 0.0, 0.0, 0.0, 0.0, 0.0, 0.0, 0.0, 0.0, 0.0, 0.0, 0.0, 0.0, 0.0, 0.0, 0.0, 0.0, 0.0, 0.0, 0.0, 0.0, 0.0, 0.0, 0.0, 0.0, 0.0, 0.0, 0.0, 0.0, 0.0, 0.0, 0.0, 0.0, 0.0, 0.0, 0.0, 0.0, 0.0, 0.0, 0.0, 0.0, 0.0, 0.0, 0.0, 0.0, 0.0, 0.0, 0.0, 0.0, 0.0, 0.0, 0.0, 0.0, 0.0, 0.0, 0.0, 0.0, 0.0, 0.0, 0.0, 0.0, 0.0, 0.0, 0.0, 0.0, 0.0, 0.0, 0.0, 0.0, 0.0, 0.0, 0.0, 0.0, 0.0, 0.0, 0.0, 0.0, 0.0, 0.0, 0.0, 0.0, 0.0, 0.0, 0.0, 0.0, 0.0, 0.0, 0.0, 0.0, 0.0, 0.0, 0.0, 0.0, 0.0, 0.0, 0.0, 0.0, 0.0, 0.0, 0.0, 0.0, 0.0, 0.0, 0.0, 0.0, 0.0, 0.0, 0.0, 0.0, 0.0, 0.0, 0.0, 0.0, 0.0, 0.0, 0.0, 0.0, 0.0, 0.0, 0.0, 0.0, 0.0, 0.0, 0.0, 0.0, 0.0, 0.0, 0.0, 0.0, 0.0, 0.0, 0.0, 0.0, 0.0, 0.0, 0.0, 0.0, 0.0, 0.0, 0.0, 0.0, 0.0, 0.0, 0.0, 0.0, 0.0, 0.0, 0.0, 0.0, 0.0, 0.0, 0.0, 0.0, 0.0, 0.0, 0.0, 0.0, 0.0, 0.0, 0.0, 0.0, 0.0, 0.0, 0.0, 0.0, 0.0, 0.0, 0.0, 0.0, 0.0, 0.0, 0.0, 0.0, 0.0, 0.0, 0.0, 0.0, 0.0, 0.0, 0.0, 0.0, 0.0, 0.0, 0.0, 0.0, 0.0, 0.0, 0.0, 0.0, 0.0, 0.0, 0.0, 0.0, 0.0, 0.0, 0.0, 0.0, 0.0, 0.0, 0.0, 0.0, 0.0, 0.0, 0.0, 0.0, 0.0, 0.0, 0.0, 0.0, 0.0, 0.0, 0.0, 0.0, 0.0, 0.0, 0.0, 0.0, 0.0, 0.0, 0.0, 0.0, 0.0, 0.0, 0.0, 0.0, 0.0, 0.0, 0.0, 0.0, 0.0, 0.0, 0.0, 0.0, 0.0, 0.0, 0.0, 0.0, 0.0, 0.0, 0.0, 0.0, 0.0, 0.0, 0.0, 0.0, 0.0, 0.0, 0.0, 0.0, 0.0, 0.0, 0.0, 0.0, 0.0, 0.0, 0.0, 0.0, 0.0, 0.0, 0.0, 0.0, 0.0, 0.0, 0.0, 0.0, 0.0, 0.0, 0.0, 0.0, 0.0, 0.0, 0.0, 0.0, 0.0, 0.0, 0.0, 0.0, 0.0, 0.0, 0.0, 0.0, 0.0, 0.0, 0.0, 0.0, 0.0, 0.0, 0.0, 0.0, 0.0, 0.0, 0.0, 0.0, 0.0, 0.0, 0.0, 0.0, 0.0, 0.0, 0.0, 0.0, 0.0, 0.0, 0.0, 0.0, 0.0, 0.0, 0.0, 0.0, 0.0, 0.0, 0.0, 0.0, 0.0, 0.0, 0.0, 0.0, 0.0, 0.0, 0.0, 0.0, 0.0, 0.0, 0.0, 0.0, 0.0, 0.0, 0.0, 0.0, 0.0, 0.0, 0.0, 0.0, 0.0, 0.0, 0.0, 0.0, 0.0, 0.0, 0.0, 0.0, 0.0, 0.0, 0.0, 0.0, 0.0, 0.0, 0.0, 0.0, 0.0, 0.0, 0.0, 0.0, 0.0, 0.0, 0.0, 0.0, 0.0, 0.0, 0.0, 0.0, 0.0, 0.0, 0.0, 0.0, 0.0, 0.0, 0.0, 0.0, 0.0, 0.0, 0.0, 0.0, 0.0, 0.0, 0.0, 0.0, 0.0, 0.0, 0.0, 0.0, 0.0, 0.0, 0.0, 0.0, 0.0, 0.0, 0.0, 0.0, 0.0, 0.0, 0.0, 0.0, 0.0, 0.0, 0.0, 0.0, 0.0, 0.0, 0.0, 0.0, 0.0, 0.0, 0.0, 0.0, 0.0, 0.0, 0.0, 0.0, 0.0, 0.0, 0.0, 0.0, 0.0, 0.0, 0.0, 0.0, 0.0, 0.0, 0.0, 0.0, 0.0, 0.0, 0.0, 0.0, 0.0, 0.0, 0.0, 0.0, 0.0, 0.0, 0.0, 0.0, 0.0, 0.0, 0.0, 0.0, 0.0, 0.0, 0.0, 0.0, 0.0, 0.0, 0.0, 0.0, 0.0, 0.0, 0.0, 0.0, 0.0, 0.0, 0.0, 0.0, 0.0, 0.0, 0.0, 0.0, 0.0, 0.0, 0.0, 0.0, 0.0, 0.0, 0.0, 0.0, 0.0, 0.0, 0.0, 0.0, 0.0, 0.0, 0.0, 0.0, 0.0, 0.0, 0.0, 0.0, 0.0, 0.0, 0.0, 0.0, 0.0, 0.0, 0.0, 0.0, 0.0, 0.0, 0.0, 0.0, 0.0, 0.0, 0.0, 0.0, 0.0, 0.0, 0.0, 0.0, 0.0, 0.0, 0.0, 0.0, 0.0, 0.0, 0.0, 0.0, 0.0, 0.0, 0.0, 0.0, 0.0, 0.0, 0.0, 0.0, 0.0, 0.0, 0.0, 0.0, 0.0, 0.0, 0.0, 0.0, 0.0, 0.0, 0.0, 0.0, 0.0, 0.0, 0.0, 0.0, 0.0, 0.0, 0.0, 0.0, 0.0, 0.0, 0.0, 0.0, 0.0, 0.0, 0.0, 0.0, 0.0, 0.0, 0.0, 0.0, 0.0, 0.0, 0.0, 0.0, 0.0, 0.0, 0.0, 0.0, 0.0, 0.0, 0.0, 0.0, 0.0, 0.0, 0.0, 0.0, 0.0, 0.0, 0.0, 0.0, 0.0, 0.0, 0.0, 0.0, 0.0, 0.0, 0.0, 0.0, 0.0, 0.0, 0.0, 0.0, 0.0, 0.0, 0.0, 0.0, 0.0, 0.0, 0.0, 0.0, 0.0, 0.0, 0.0, 0.0, 0.0, 0.0, 0.0, 0.0, 0.0, 0.0, 0.0, 0.0, 0.0, 0.0, 0.0, 0.0, 0.0, 0.0, 0.0, 0.0, 0.0, 0.0, 0.0, 0.0, 0.0, 0.0, 0.0, 0.0, 0.0, 0.0, 0.0, 0.0, 0.0, 0.0, 0.0, 0.0, 0.0, 0.0, 0.0, 0.0, 0.0, 0.0, 0.0, 0.0, 0.0, 0.0, 0.0, 0.0, 0.0, 0.0, 0.0, 0.0, 0.0, 0.0, 0.0, 0.0, 0.0, 0.0, 0.0, 0.0, 0.0, 0.0, 0.0, 0.0, 0.0, 0.0, 0.0, 0.0, 0.0, 0.0, 0.0, 0.0, 0.0, 0.0, 0.0, 0.0, 0.0, 0.0, 0.0, 0.0, 0.0, 0.0, 0.0, 0.0, 0.0, 0.0, 0.0, 0.0, 0.0, 0.0, 0.0, 0.0, 0.0, 0.0, 0.0, 0.0, 0.0, 0.0, 0.0, 0.0, 0.0, 0.0, 0.0, 0.0, 0.0, 0.0, 0.0, 0.0, 0.0, 0.0, 0.0, 0.0, 0.0, 0.0, 0.0, 0.0, 0.0, 0.0, 0.0, 0.0, 0.0, 0.0, 0.0, 0.0, 0.0, 0.0, 0.0, 0.0, 0.0, 0.0, 0.0, 0.0, 0.0, 0.0, 0.0, 0.0, 0.0, 0.0, 0.0, 0.0, 0.0, 0.0, 0.0, 0.0, 0.0, 0.0, 0.0, 0.0, 0.0, 0.0, 0.0, 0.0, 0.0, 0.0, 0.0, 0.0, 0.0, 0.0, 0.0, 0.0, 0.0, 0.0, 0.0, 0.0, 0.0, 0.0, 0.0, 0.0, 0.0, 0.0, 0.0, 0.0, 0.0, 0.0, 0.0, 0.0, 0.0, 0.0, 0.0, 0.0, 0.0, 0.0, 0.0, 0.0, 0.0, 0.0, 0.0, 0.0, 0.0, 0.0, 0.0, 0.0, 0.0, 0.0, 0.0, 0.0, 0.0, 0.0, 0.0, 0.0, 0.0, 0.0, 0.0, 0.0, 0.0, 0.0, 0.0, 0.0, 0.0, 0.0, 0.0, 0.0, 0.0, 0.0, 0.0, 0.0, 0.0, 0.0, 0.0, 0.0, 0.0, 0.0, 0.0, 0.0, 0.0, 0.0, 0.0, 0.0, 0.0, 0.0, 0.0, 0.0, 0.0, 0.0, 0.0, 0.0, 0.0, 0.0, 0.0, 0.0, 0.0, 0.0, 0.0, 0.0, 0.0, 0.0, 0.0, 0.0, 0.0, 0.0, 0.0, 0.0, 0.0, 0.0, 0.0, 0.0, 0.0, 0.0, 0.0, 0.0, 0.0, 0.0, 0.0, 0.0, 0.0, 0.0, 0.0, 0.0, 0.0, 0.0, 0.0, 0.0, 0.0, 0.0, 0.0, 0.0, 0.0, 0.0, 0.0, 0.0, 0.0, 0.0, 0.0, 0.0, 0.0, 0.0, 0.0, 0.0, 0.0, 0.0, 0.0, 0.0, 0.0, 0.0, 0.0, 0.0, 0.0, 0.0, 0.0, 0.0, 0.0, 0.0, 0.0, 0.0, 0.0, 0.0, 0.0, 0.0, 0.0, 0.0, 0.0, 0.0, 0.0, 0.0, 0.0, 0.0, 0.0, 0.0, 0.0, 0.0, 0.0, 0.0, 0.0, 0.0, 0.0, 0.0, 0.0, 0.0, 0.0, 0.0, 0.0, 0.0, 0.0, 0.0, 0.0, 0.0, 0.0, 0.0, 0.0, 0.0, 0.0, 0.0, 0.0, 0.0, 0.0, 0.0, 0.0, 0.0, 0.0, 0.0, 0.0, 0.0, 0.0, 0.0, 0.0, 0.0, 0.0, 0.0, 0.0, 0.0, 0.0, 0.0, 0.0, 0.0, 0.0, 0.0, 0.0, 0.0, 0.0, 0.0, 0.0, 0.0, 0.0, 0.0, 0.0, 0.0, 0.0, 0.0, 0.0, 0.0, 0.0, 0.0, 0.0, 0.0, 0.0, 0.0, 0.0, 0.0, 0.0, 0.0, 0.0, 0.0, 0.0, 0.0, 0.0, 0.0, 0.0, 0.0, 0.0, 0.0, 0.0, 0.0, 0.0, 0.0, 0.0, 0.0, 0.0, 0.0, 0.0, 0.0, 0.0, 0.0, 0.0, 0.0, 0.0, 0.0, 0.0, 0.0, 0.0, 0.0, 0.0, 0.0, 0.0, 0.0, 0.0, 0.0, 0.0, 0.0, 0.0, 0.0, 0.0, 0.0, 0.0, 0.0, 0.0, 0.0, 0.0, 0.0, 0.0, 0.0, 0.0, 0.0, 0.0, 0.0, 0.0, 0.0, 0.0, 0.0, 0.0, 0.0, 0.0, 0.0, 0.0, 0.0, 0.0, 0.0, 0.0, 0.0, 0.0, 0.0, 0.0, 0.0, 0.0, 0.0, 0.0, 0.0, 0.0, 0.0, 0.0, 0.0, 0.0, 0.0, 0.0, 0.0, 0.0, 0.0, 0.0, 0.0, 0.0, 0.0, 0.0, 0.0, 0.0, 0.0, 0.0, 0.0, 0.0, 0.0, 0.0, 0.0, 0.0, 0.0, 0.0, 0.0, 0.0, 0.0, 0.0, 0.0, 0.0, 0.0, 0.0, 0.0, 0.0, 0.0, 0.0, 0.0, 0.0, 0.0, 0.0, 0.0, 0.0, 0.0, 0.0, 0.0, 0.0, 0.0, 0.0, 0.0, 0.0, 0.0, 0.0, 0.0, 0.0, 0.0, 0.0, 0.0, 0.0, 0.0, 0.0, 0.0, 0.0, 0.0, 0.0, 0.0, 0.0, 0.0, 0.0, 0.0, 0.0, 0.0, 0.0, 0.0, 0.0, 0.0, 0.0, 0.0, 0.0, 0.0, 0.0, 0.0, 0.0, 0.0, 0.0, 0.0, 0.0, 0.0, 0.0, 0.0, 0.0, 0.0, 0.0, 0.0, 0.0, 0.0, 0.0, 0.0, 0.0, 0.0, 0.0, 0.0, 0.0, 0.0, 0.0, 0.0, 0.0, 0.0, 0.0, 0.0, 0.0, 0.0, 0.0, 0.0, 0.0, 0.0, 0.0, 0.0, 0.0, 0.0, 0.0, 0.0, 0.0, 0.0, 0.0, 0.0, 0.0, 0.0, 0.0, 0.0, 0.0, 0.0, 0.0, 0.0, 0.0, 0.0, 0.0, 0.0, 0.0, 0.0, 0.0, 0.0, 0.0, 0.0, 0.0, 0.0, 0.0, 0.0, 0.0, 0.0, 0.0, 0.0, 0.0, 0.0, 0.0, 0.0, 0.0, 0.0, 0.0, 0.0, 0.0, 0.0, 0.0, 0.0, 0.0, 0.0, 0.0, 0.0, 0.0, 0.0, 0.0, 0.0, 0.0, 0.0, 0.0, 0.0, 0.0, 0.0, 0.0, 0.0, 0.0, 0.0, 0.0, 0.0, 0.0, 0.0, 0.0, 0.0, 0.0, 0.0, 0.0, 0.0, 0.0, 0.0, 0.0, 0.0, 0.0, 0.0, 0.0, 0.0, 0.0, 0.0, 0.0, 0.0, 0.0, 0.0, 0.0, 0.0, 0.0, 0.0, 0.0, 0.0, 0.0, 0.0, 0.0, 0.0, 0.0, 0.0, 0.0, 0.0, 0.0, 0.0, 0.0, 0.0, 0.0, 0.0, 0.0, 0.0, 0.0, 0.0, 0.0, 0.0, 0.0, 0.0, 0.0, 0.0, 0.0, 0.0, 0.0, 0.0, 0.0, 0.0, 0.0, 0.0, 0.0, 0.0, 0.0, 0.0, 0.0, 0.0, 0.0, 0.0, 0.0, 0.0, 0.0, 0.0, 0.0, 0.0, 0.0, 0.0, 0.0, 0.0, 0.0, 0.0, 0.0, 0.0, 0.0, 0.0, 0.0, 0.0, 0.0, 0.0, 0.0, 0.0, 0.0, 0.0, 0.0, 0.0, 0.0, 0.0, 0.0, 0.0, 0.0, 0.0, 0.0, 0.0, 0.0, 0.0, 0.0, 0.0, 0.0, 0.0, 0.0, 0.0, 0.0, 0.0, 0.0, 0.0, 0.0, 0.0, 0.0, 0.0, 0.0, 0.0, 0.0, 0.0, 0.0, 0.0, 0.0, 0.0, 0.0, 0.0, 0.0, 0.0, 0.0, 0.0, 0.0, 0.0, 0.0, 0.0, 0.0, 0.0, 0.0, 0.0, 0.0, 0.0, 0.0, 0.0, 0.0, 0.0, 0.0, 0.0, 0.0, 0.0, 0.0, 0.0, 0.0, 0.0, 0.0, 0.0, 0.0, 0.0, 0.0, 0.0, 0.0, 0.0, 0.0, 0.0, 0.0, 0.0, 0.0, 0.0, 0.0, 0.0, 0.0, 0.0, 0.0, 0.0, 0.0, 0.0, 0.0, 0.0, 0.0, 0.0, 0.0, 0.0, 0.0, 0.0, 0.0, 0.0, 0.0, 0.0, 0.0, 0.0, 0.0, 0.0, 0.0, 0.0, 0.0, 0.0, 0.0, 0.0, 0.0, 0.0, 0.0, 0.0, 0.0, 0.0, 0.0, 0.0, 0.0, 0.0, 0.0, 0.0, 0.0, 0.0, 0.0, 0.0, 0.0, 0.0, 0.0, 0.0, 0.0, 0.0, 0.0, 0.0, 0.0, 0.0, 0.0, 0.0, 0.0, 0.0, 0.0, 0.0, 0.0, 0.0, 0.0, 0.0, 0.0, 0.0, 0.0, 0.0, 0.0, 0.0, 0.0, 0.0, 0.0, 0.0, 0.0, 0.0, 0.0, 0.0, 0.0, 0.0, 0.0, 0.0, 0.0, 0.0, 0.0, 0.0, 0.0, 0.0, 0.0, 0.0, 0.0, 0.0, 0.0, 0.0, 0.0, 0.0, 0.0, 0.0, 0.0, 0.0, 0.0, 0.0, 0.0, 0.0, 0.0, 0.0, 0.0, 0.0, 0.0, 0.0, 1.0, 0.7568, 1.0, 0.8082, 0.9688, 0.8082, 0.9688, 0.7568, 0.9688, 0.7568, 0.9688, 0.8082, 0.9375, 0.8082, 0.9375, 0.7568, 0.9375, 0.7568, 0.9375, 0.8082, 0.9062, 0.8082, 0.9062, 0.7568, 0.9062, 0.7568, 0.9062, 0.8082, 0.875, 0.8082, 0.875, 0.7568, 0.875, 0.7568, 0.875, 0.8082, 0.8438, 0.8082, 0.8438, 0.7568, 0.8438, 0.7568, 0.8438, 0.8082, 0.8125, 0.8082, 0.8125, 0.7568, 0.8125, 0.7568, 0.8125, 0.8082, 0.7812, 0.8082, 0.7812, 0.7568, 0.7812, 0.7568, 0.7812, 0.8082, 0.75, 0.8082, 0.75, 0.7568, 0.75, 0.7568, 0.75, 0.8082, 0.7188, 0.8082, 0.7188, 0.7568, 0.7188, 0.7568, 0.7188, 0.8082, 0.6875, 0.8082, 0.6875, 0.7568, 0.6875, 0.7568, 0.6875, 0.8082, 0.6562, 0.8082, 0.6562, 0.7568, 0.6562, 0.7568, 0.6562, 0.8082, 0.625, 0.8082, 0.625, 0.7568, 0.625, 0.7568, 0.625, 0.8082, 0.5938, 0.8082, 0.5938, 0.7568, 0.5938, 0.7568, 0.5938, 0.8082, 0.5625, 0.8082, 0.5625, 0.7568, 0.5625, 0.7568, 0.5625, 0.8082, 0.5312, 0.8082, 0.5312, 0.7568, 0.5312, 0.7568, 0.5312, 0.8082, 0.5, 0.8082, 0.5, 0.7568, 0.5, 0.7568, 0.5, 0.8082, 0.4688, 0.8082, 0.4688, 0.7568, 0.4688, 0.7568, 0.4688, 0.8082, 0.4375, 0.8082, 0.4375, 0.7568, 0.4375, 0.7568, 0.4375, 0.8082, 0.4062, 0.8082, 0.4062, 0.7568, 0.4062, 0.7568, 0.4062, 0.8082, 0.375, 0.8082, 0.375, 0.7568, 0.375, 0.7568, 0.375, 0.8082, 0.3438, 0.8082, 0.3438, 0.7568, 0.3438, 0.7568, 0.3438, 0.8082, 0.3125, 0.8082, 0.3125, 0.7568, 0.3125, 0.7568, 0.3125, 0.8082, 0.2812, 0.8082, 0.2812, 0.7568, 0.2812, 0.7568, 0.2812, 0.8082, 0.25, 0.8082, 0.25, 0.7568, 0.25, 0.7568, 0.25, 0.8082, 0.2188, 0.8082, 0.2188, 0.7568, 0.2188, 0.7568, 0.2188, 0.8082, 0.1875, 0.8082, 0.1875, 0.7568, 0.1875, 0.7568, 0.1875, 0.8082, 0.1562, 0.8082, 0.1562, 0.7568, 0.1562, 0.7568, 0.1562, 0.8082, 0.125, 0.8082, 0.125, 0.7568, 0.125, 0.7568, 0.125, 0.8082, 0.09375, 0.8082, 0.09375, 0.7568, 0.09375, 0.7568, 0.09375, 0.8082, 0.0625, 0.8082, 0.0625, 0.7568, 0.0625, 0.7568, 0.0625, 0.8082, 0.03125, 0.8082, 0.03125, 0.7568, 0.03125, 0.7568, 0.03125, 0.8082, 0.0, 0.8082, 0.0, 0.7568, 1.0, 0.8082, 1.0, 0.8292, 0.9688, 0.8292, 0.9688, 0.8082, 0.9688, 0.8082, 0.9688, 0.8292, 0.9375, 0.8292, 0.9375, 0.8082, 0.9375, 0.8082, 0.9375, 0.8292, 0.9063, 0.8292, 0.9062, 0.8082, 0.9062, 0.8082, 0.9063, 0.8292, 0.875, 0.8292, 0.875, 0.8082, 0.875, 0.8082, 0.875, 0.8292, 0.8438, 0.8292, 0.8438, 0.8082, 0.8438, 0.8082, 0.8438, 0.8292, 0.8125, 0.8292, 0.8125, 0.8082, 0.8125, 0.8082, 0.8125, 0.8292, 0.7812, 0.8292, 0.7812, 0.8082, 0.7812, 0.8082, 0.7812, 0.8292, 0.75, 0.8292, 0.75, 0.8082, 0.75, 0.8082, 0.75, 0.8292, 0.7188, 0.8292, 0.7188, 0.8082, 0.7188, 0.8082, 0.7188, 0.8292, 0.6875, 0.8292, 0.6875, 0.8082, 0.6875, 0.8082, 0.6875, 0.8292, 0.6562, 0.8292, 0.6562, 0.8082, 0.6562, 0.8082, 0.6562, 0.8292, 0.625, 0.8292, 0.625, 0.8082, 0.625, 0.8082, 0.625, 0.8292, 0.5938, 0.8292, 0.5938, 0.8082, 0.5938, 0.8082, 0.5938, 0.8292, 0.5625, 0.8292, 0.5625, 0.8082, 0.5625, 0.8082, 0.5625, 0.8292, 0.5312, 0.8292, 0.5312, 0.8082, 0.5312, 0.8082, 0.5312, 0.8292, 0.5, 0.8292, 0.5, 0.8082, 0.5, 0.8082, 0.5, 0.8292, 0.4688, 0.8292, 0.4688, 0.8082, 0.4688, 0.8082, 0.4688, 0.8292, 0.4375, 0.8292, 0.4375, 0.8082, 0.4375, 0.8082, 0.4375, 0.8292, 0.4062, 0.8292, 0.4062, 0.8082, 0.4062, 0.8082, 0.4062, 0.8292, 0.375, 0.8292, 0.375, 0.8082, 0.375, 0.8082, 0.375, 0.8292, 0.3438, 0.8292, 0.3438, 0.8082, 0.3438, 0.8082, 0.3438, 0.8292, 0.3125, 0.8292, 0.3125, 0.8082, 0.3125, 0.8082, 0.3125, 0.8292, 0.2812, 0.8292, 0.2812, 0.8082, 0.2812, 0.8082, 0.2812, 0.8292, 0.25, 0.8292, 0.25, 0.8082, 0.25, 0.8082, 0.25, 0.8292, 0.2188, 0.8292, 0.2188, 0.8082, 0.2188, 0.8082, 0.2188, 0.8292, 0.1875, 0.8292, 0.1875, 0.8082, 0.1875, 0.8082, 0.1875, 0.8292, 0.1562, 0.8292, 0.1562, 0.8082, 0.1562, 0.8082, 0.1562, 0.8292, 0.125, 0.8292, 0.125, 0.8082, 0.125, 0.8082, 0.125, 0.8292, 0.09375, 0.8292, 0.09375, 0.8082, 0.09375, 0.8082, 0.09375, 0.8292, 0.0625, 0.8292, 0.0625, 0.8082, 0.0625, 0.8082, 0.0625, 0.8292, 0.03125, 0.8292, 0.03125, 0.8082, 0.03125, 0.8082, 0.03125, 0.8292, 0.0, 0.8292, 0.0, 0.8082, 0.03125, 0.6914, 0.03125, 0.7568, 0.0, 0.7568, 0.0, 0.6914, 0.0625, 0.6914, 0.0625, 0.7568, 0.03125, 0.7568, 0.03125, 0.6914, 0.09375, 0.6914, 0.09375, 0.7568, 0.0625, 0.7568, 0.0625, 0.6914, 0.125, 0.6914, 0.125, 0.7568, 0.09375, 0.7568, 0.09375, 0.6914, 0.1562, 0.6914, 0.1562, 0.7568, 0.125, 0.7568, 0.125, 0.6914, 0.1875, 0.6914, 0.1875, 0.7568, 0.1562, 0.7568, 0.1562, 0.6914, 0.2188, 0.6914, 0.2188, 0.7568, 0.1875, 0.7568, 0.1875, 0.6914, 0.25, 0.6914, 0.25, 0.7568, 0.2188, 0.7568, 0.2188, 0.6914, 0.2812, 0.6914, 0.2812, 0.7568, 0.25, 0.7568, 0.25, 0.6914, 0.3125, 0.6914, 0.3125, 0.7568, 0.2812, 0.7568, 0.2812, 0.6914, 0.3438, 0.6914, 0.3438, 0.7568, 0.3125, 0.7568, 0.3125, 0.6914, 0.375, 0.6914, 0.375, 0.7568, 0.3438, 0.7568, 0.3438, 0.6914, 0.4063, 0.6914, 0.4062, 0.7568, 0.375, 0.7568, 0.375, 0.6914, 0.4375, 0.6914, 0.4375, 0.7568, 0.4062, 0.7568, 0.4063, 0.6914, 0.4688, 0.6914, 0.4688, 0.7568, 0.4375, 0.7568, 0.4375, 0.6914, 0.5, 0.6914, 0.5, 0.7568, 0.4688, 0.7568, 0.4688, 0.6914, 0.5312, 0.6914, 0.5312, 0.7568, 0.5, 0.7568, 0.5, 0.6914, 0.5625, 0.6914, 0.5625, 0.7568, 0.5312, 0.7568, 0.5312, 0.6914, 0.5938, 0.6914, 0.5938, 0.7568, 0.5625, 0.7568, 0.5625, 0.6914, 0.625, 0.6914, 0.625, 0.7568, 0.5938, 0.7568, 0.5938, 0.6914, 0.6562, 0.6914, 0.6562, 0.7568, 0.625, 0.7568, 0.625, 0.6914, 0.6875, 0.6914, 0.6875, 0.7568, 0.6562, 0.7568, 0.6562, 0.6914, 0.7188, 0.6914, 0.7188, 0.7568, 0.6875, 0.7568, 0.6875, 0.6914, 0.75, 0.6914, 0.75, 0.7568, 0.7188, 0.7568, 0.7188, 0.6914, 0.7812, 0.6914, 0.7812, 0.7568, 0.75, 0.7568, 0.75, 0.6914, 0.8125, 0.6914, 0.8125, 0.7568, 0.7812, 0.7568, 0.7812, 0.6914, 0.8438, 0.6914, 0.8438, 0.7568, 0.8125, 0.7568, 0.8125, 0.6914, 0.875, 0.6914, 0.875, 0.7568, 0.8438, 0.7568, 0.8438, 0.6914, 0.9062, 0.6914, 0.9062, 0.7568, 0.875, 0.7568, 0.875, 0.6914, 0.9375, 0.6914, 0.9375, 0.7568, 0.9062, 0.7568, 0.9062, 0.6914, 0.9688, 0.6914, 0.9688, 0.7568, 0.9375, 0.7568, 0.9375, 0.6914, 1.0, 0.6914, 1.0, 0.7568, 0.9688, 0.7568, 0.9688, 0.6914])
me_cube.materials.append(mat_material)
me_cube.materials.append(mat_affiliation)
me_cube.use_remesh_preserve_volume = False
me_cube.use_remesh_preserve_attributes = False
me_cube.use_mirror_vertex_groups = False
me_cube.update()

# ---- objects
ob_entity_preview = bpy.data.objects.new('Entity Preview', None)
ob_camera = bpy.data.objects.new('Camera', cam_camera_001)
ob_cube = bpy.data.objects.new('Cube', me_cube)
ob_light = bpy.data.objects.new('Light', light_light)

# ---- transforms, parenting, visibility, modifiers, constraints
ob_entity_preview.location = (0.05669, -0.06523, -0.07295)
ob_entity_preview.rotation_euler = (0.0, -0.0, 3.142)
ob_entity_preview.instance_type = 'COLLECTION'
ob_entity_preview.lineart.crease_threshold = 0.0
ob_camera.location = (-3.512, -4.519, 3.379)
ob_camera.rotation_euler = (1.23, -4.375e-05, 5.6)
ob_camera.lineart.crease_threshold = 0.0
ob_cube.location = (0.0, 0.0, 0.0)
ob_cube.rotation_euler = (0.0, -0.0, 3.142)
ob_cube.lock_rotations_4d = False
ob_cube.empty_display_type = 'ARROWS'
ob_cube.lineart.crease_threshold = 0.0
_m = ob_cube.modifiers.new('Auto Smooth', 'NODES')
_m.node_group = ng_auto_smooth
_gi = [s.identifier for s in ng_auto_smooth.interface.items_tree if s.item_type == 'SOCKET' and s.in_out == 'INPUT']
_m[_gi[1]] = 0.7854  # Angle
ob_light.location = (0.0, -0.5056, 2.48)
ob_light.rotation_euler = (0.6503, 0.05522, 1.866)
ob_light.lock_rotations_4d = False
ob_light.empty_display_type = 'ARROWS'
ob_light.color = (0.0, 0.0, 0.0, 0.0)
ob_light.lineart.crease_threshold = 0.0
ob_entity_preview.instance_collection = col_entity_preview

# ---- collection membership
scene.collection.objects.link(ob_entity_preview)
scene.collection.objects.link(ob_camera)
col_collection.objects.link(ob_cube)
col_collection.objects.link(ob_light)

# ---- scene / render settings (as saved in the file)
scene.camera = ob_camera
scene.frame_start = 1; scene.frame_end = 250; scene.frame_set(1)
scene.render.engine = 'BLENDER_EEVEE_NEXT'
scene.render.resolution_x = 256
scene.render.resolution_y = 256
scene.cycles.samples = 512
scene.cycles.sampling_pattern = 'TABULATED_SOBOL'
scene.cycles.use_adaptive_sampling = False
scene.cycles.use_light_tree = False
scene.view_settings.view_transform = 'Standard'
bpy.context.view_layer.update()
